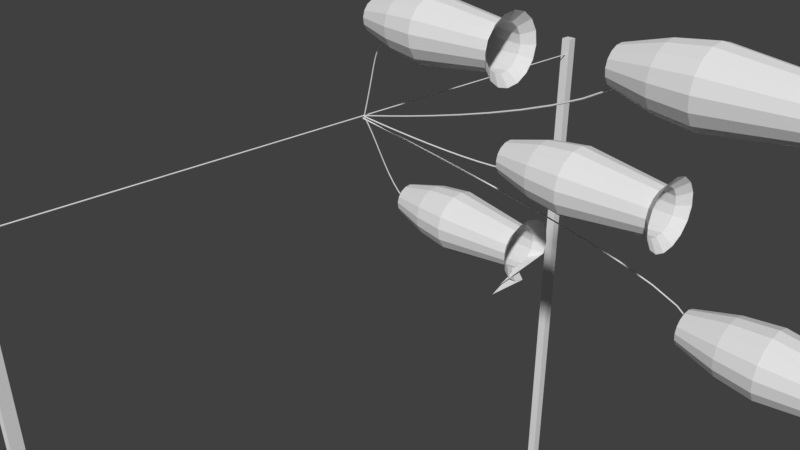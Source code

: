 # Source: aquilone.blend  (saved by Blender 2.78.0; exported with 4.5.12 LTS)
import bpy
from mathutils import Matrix  # noqa: F401  (used for matrix-valued properties, if any)

bpy.ops.wm.read_factory_settings(use_empty=True)
scene = bpy.context.scene
scene.name = 'Scene'

# ---- collections
col_collection_1 = bpy.data.collections.new('Collection 1'); scene.collection.children.link(col_collection_1)

# ---- world
world_world = bpy.data.worlds.new('World'); scene.world = world_world
world_world.color = (0.05088, 0.05088, 0.05088)
world_world.use_sun_shadow = False
world_world.sun_shadow_jitter_overblur = 0.0
world_world.cycles.sampling_method = 'MANUAL'

# ---- cameras
cam_camera = bpy.data.cameras.new('Camera')
cam_camera.clip_end = 100.0
cam_camera.lens = 35.0
cam_camera.sensor_width = 32.0
cam_camera.sensor_height = 18.0
cam_camera.ortho_scale = 7.314
cam_camera.dof.focus_distance = 0.0
cam_camera.dof.aperture_fstop = 128.0

# ---- meshes
me_mesh_006 = bpy.data.meshes.new('Mesh.006')
me_mesh_006.from_pydata([(0.3476, 0.003082, -0.03336), (0.3383, -0.002709, -0.04341), (0.329, -0.00261, -0.03181), (0.3383, 0.003181, -0.02177), (0.3274, 0.08521, -0.05575), (0.3181, 0.07942, -0.06579), (0.3088, 0.07952, -0.0542), (0.3181, 0.08531, -0.04415), (0.273, 0.3141, -0.1179), (0.2637, 0.3084, -0.128), (0.2544, 0.3086, -0.1165), (0.2637, 0.3143, -0.1064), (0.1938, 0.6638, -0.2126), (0.1844, 0.6582, -0.2227), (0.1751, 0.6586, -0.2112), (0.1844, 0.6641, -0.201), (0.09906, 1.108, -0.3322), (0.0897, 1.103, -0.3424), (0.08036, 1.103, -0.3309), (0.08972, 1.109, -0.3207), (-0.001755, 1.621, -0.4695), (-0.01116, 1.616, -0.4798), (-0.02054, 1.617, -0.4683), (-0.01114, 1.622, -0.4581), (-0.09934, 2.176, -0.6171), (-0.1088, 2.172, -0.6274), (-0.1182, 2.173, -0.616), (-0.1088, 2.177, -0.6057), (-0.1843, 2.748, -0.7674), (-0.1938, 2.744, -0.7778), (-0.2033, 2.745, -0.7665), (-0.1938, 2.749, -0.7561), (-0.2474, 3.31, -0.9131), (-0.257, 3.306, -0.9237), (-0.2665, 3.308, -0.9125), (-0.2569, 3.312, -0.902), (-0.2792, 3.836, -1.047), (-0.2888, 3.833, -1.058), (-0.2984, 3.836, -1.047), (-0.2887, 3.839, -1.036), (-0.2704, 4.3, -1.161), (-0.28, 4.298, -1.172), (-0.2895, 4.302, -1.162), (-0.2799, 4.303, -1.15), (-0.212, 4.674, -1.248), (-0.2211, 4.675, -1.26), (-0.2302, 4.681, -1.25), (-0.2211, 4.68, -1.238), (-0.09573, 4.934, -1.301), (-0.1028, 4.939, -1.314), (-0.1101, 4.948, -1.304), (-0.1031, 4.943, -1.292), (0.3473, 0.03055, -0.00393), (0.3378, 0.01923, -0.003475), (0.3293, 0.0292, 0.00393), (0.3388, 0.04052, 0.003475), (0.3066, 0.05905, -0.1228), (0.2976, 0.04729, -0.1206), (0.2887, 0.05763, -0.1146), (0.2976, 0.06939, -0.1168), (0.2571, 0.07495, -0.266), (0.2485, 0.06307, -0.2629), (0.2393, 0.0735, -0.2577), (0.2479, 0.08538, -0.2608), (0.2013, 0.08318, -0.4265), (0.1928, 0.07127, -0.423), (0.1835, 0.08173, -0.4181), (0.192, 0.09363, -0.4217), (0.1417, 0.08867, -0.5973), (0.1332, 0.07676, -0.5937), (0.1239, 0.08722, -0.5888), (0.1323, 0.09913, -0.5924), (0.08067, 0.09634, -0.7711), (0.07215, 0.08444, -0.7678), (0.06292, 0.09489, -0.7627), (0.07144, 0.1068, -0.766), (0.0208, 0.1111, -0.9411), (0.01207, 0.09928, -0.9384), (0.003041, 0.1097, -0.9327), (0.01177, 0.1215, -0.9354), (-0.03546, 0.1379, -1.1), (-0.04457, 0.1263, -1.098), (-0.05326, 0.1365, -1.092), (-0.04415, 0.1481, -1.093), (-0.08565, 0.1816, -1.241), (-0.09536, 0.1705, -1.241), (-0.1035, 0.1802, -1.233), (-0.09379, 0.1913, -1.232), (-0.1273, 0.2472, -1.356), (-0.1379, 0.2376, -1.359), (-0.1452, 0.2459, -1.348), (-0.1346, 0.2555, -1.346), (-0.1579, 0.3394, -1.439), (-0.1694, 0.3329, -1.444), (-0.1759, 0.3385, -1.432), (-0.1643, 0.345, -1.426), (-0.175, 0.4633, -1.483), (-0.1871, 0.4611, -1.49), (-0.1931, 0.4628, -1.475), (-0.1809, 0.465, -1.469), (-0.1761, 0.6239, -1.48), (-0.1884, 0.6256, -1.487), (-0.1942, 0.6237, -1.473), (-0.182, 0.622, -1.466), (0.32, -0.002482, 0.01101), (0.3297, -0.0005654, 0.0001315), (0.3203, 0.002954, -0.01075), (0.3106, 0.001037, 0.0001315), (0.3245, 0.07007, 0.02902), (0.3342, 0.07199, 0.01814), (0.3248, 0.07551, 0.007265), (0.3151, 0.07359, 0.01814), (0.3368, 0.2719, 0.08031), (0.3465, 0.2739, 0.06945), (0.3371, 0.2775, 0.05859), (0.3274, 0.2755, 0.06945), (0.3553, 0.5796, 0.1608), (0.365, 0.5817, 0.15), (0.3556, 0.5854, 0.1391), (0.3459, 0.5833, 0.15), (0.3783, 0.9695, 0.2664), (0.388, 0.9717, 0.2556), (0.3786, 0.9755, 0.2448), (0.3689, 0.9733, 0.2556), (0.4041, 1.418, 0.393), (0.4139, 1.42, 0.3823), (0.4045, 1.424, 0.3715), (0.3947, 1.422, 0.3822), (0.4312, 1.902, 0.5366), (0.4409, 1.904, 0.5259), (0.4316, 1.908, 0.5151), (0.4218, 1.906, 0.5258), (0.4577, 2.397, 0.693), (0.4675, 2.4, 0.6823), (0.4582, 2.404, 0.6717), (0.4484, 2.401, 0.6823), (0.4822, 2.88, 0.8581), (0.492, 2.883, 0.8476), (0.4826, 2.887, 0.837), (0.4728, 2.884, 0.8475), (0.5028, 3.327, 1.028), (0.5127, 3.33, 1.017), (0.5033, 3.335, 1.007), (0.4935, 3.332, 1.017), (0.518, 3.715, 1.198), (0.5279, 3.719, 1.188), (0.5186, 3.724, 1.178), (0.5087, 3.72, 1.188), (0.5261, 4.019, 1.364), (0.536, 4.025, 1.355), (0.5267, 4.031, 1.345), (0.5168, 4.025, 1.355), (0.5254, 4.216, 1.522), (0.5353, 4.224, 1.515), (0.526, 4.233, 1.507), (0.5161, 4.224, 1.514), (0.3383, 0.03068, 0.01118), (0.3479, 0.03009, -7.833e-10), (0.3383, 0.02907, -0.01118), (0.3287, 0.02966, 1.044e-09), (0.3377, 0.06531, 0.008604), (0.3473, 0.06472, -0.002581), (0.3377, 0.0637, -0.01377), (0.3281, 0.06429, -0.002581), (0.3361, 0.1631, 0.001804), (0.3458, 0.1626, -0.009384), (0.3362, 0.1616, -0.02057), (0.3266, 0.1622, -0.009386), (0.334, 0.3151, -0.007811), (0.3436, 0.3146, -0.019), (0.334, 0.3137, -0.0302), (0.3244, 0.3142, -0.01901), (0.3315, 0.5122, -0.01883), (0.3411, 0.5118, -0.03003), (0.3315, 0.511, -0.04123), (0.3219, 0.5114, -0.03004), (0.329, 0.7454, -0.02985), (0.3386, 0.745, -0.04105), (0.329, 0.7444, -0.05226), (0.3194, 0.7448, -0.04106), (0.3268, 1.006, -0.03947), (0.3364, 1.005, -0.05067), (0.3268, 1.005, -0.06189), (0.3172, 1.005, -0.05068), (0.3252, 1.284, -0.04627), (0.3348, 1.284, -0.05747), (0.3252, 1.283, -0.06869), (0.3156, 1.283, -0.05749), (0.3246, 1.571, -0.04885), (0.3342, 1.571, -0.06006), (0.3246, 1.571, -0.07128), (0.315, 1.571, -0.06007), (0.3253, 1.858, -0.0458), (0.3349, 1.858, -0.05701), (0.3253, 1.858, -0.06822), (0.3157, 1.858, -0.05702), (0.3276, 2.135, -0.03573), (0.3372, 2.136, -0.04692), (0.3276, 2.137, -0.05812), (0.318, 2.136, -0.04693), (0.3318, 2.395, -0.01723), (0.3414, 2.396, -0.0284), (0.3319, 2.397, -0.03955), (0.3222, 2.396, -0.02838), (0.3383, 2.627, 0.01108), (0.3479, 2.628, -2.81e-05), (0.3383, 2.63, -0.01108), (0.3287, 2.629, 2.81e-05), (0.3382, 0.0191, 0.003124), (0.3479, 0.02982, 0.0001548), (0.3384, 0.04064, -0.003124), (0.3287, 0.02992, -0.0001548), (0.3371, 0.0834, 0.225), (0.3468, 0.09407, 0.2219), (0.3373, 0.1049, 0.2188), (0.3276, 0.09426, 0.2219), (0.3388, 0.1362, 0.4061), (0.3485, 0.1468, 0.4027), (0.3389, 0.1577, 0.3997), (0.3293, 0.1471, 0.4031), (0.3427, 0.1802, 0.5529), (0.3524, 0.1907, 0.5491), (0.3428, 0.2016, 0.5463), (0.3332, 0.1911, 0.55), (0.3484, 0.218, 0.6718), (0.358, 0.2283, 0.6675), (0.3485, 0.2392, 0.6646), (0.3389, 0.2289, 0.6689), (0.3554, 0.2522, 0.7692), (0.365, 0.2623, 0.7643), (0.3555, 0.2732, 0.7613), (0.3459, 0.2631, 0.7662), (0.3632, 0.2857, 0.8516), (0.3728, 0.2955, 0.846), (0.3632, 0.3062, 0.8426), (0.3537, 0.2964, 0.8482), (0.3714, 0.3209, 0.9254), (0.3809, 0.3304, 0.919), (0.3713, 0.3408, 0.9151), (0.3618, 0.3314, 0.9214), (0.3794, 0.3605, 0.9967), (0.3888, 0.3697, 0.9899), (0.3792, 0.3798, 0.9854), (0.3698, 0.3706, 0.9921), (0.3868, 0.407, 1.072), (0.3962, 0.4161, 1.065), (0.3864, 0.4259, 1.06), (0.3771, 0.4168, 1.067), (0.393, 0.463, 1.157), (0.4024, 0.4722, 1.151), (0.3926, 0.4817, 1.145), (0.3832, 0.4725, 1.152), (0.3976, 0.5313, 1.26), (0.407, 0.5406, 1.253), (0.3972, 0.55, 1.247), (0.3878, 0.5406, 1.254), (0.4001, 0.6144, 1.385), (0.4095, 0.6239, 1.379), (0.3997, 0.6332, 1.373), (0.3903, 0.6237, 1.379), (-3.664, -1.16e-07, 0.01), (-3.664, 0.01, -2.561e-09), (-3.664, -1.188e-07, -0.01), (-3.664, -0.01, 3.492e-09), (-3.576, 7.35e-05, 0.01), (-3.576, -0.009926, -2.328e-09), (-3.576, 7.351e-05, -0.01), (-3.576, 0.01007, 3.26e-09), (-3.199, 0.0001216, 0.01), (-3.199, -0.009878, -2.328e-09), (-3.199, 0.0001216, -0.01), (-3.199, 0.01012, 3.26e-09), (-2.586, 0.0001478, 0.01), (-2.586, -0.009852, -2.328e-09), (-2.586, 0.0001478, -0.01), (-2.586, 0.01015, 3.26e-09), (-1.787, 0.0001557, 0.01), (-1.787, -0.009844, -2.794e-09), (-1.787, 0.0001557, -0.01), (-1.787, 0.01016, 3.725e-09), (-0.8573, 0.000149, 0.01), (-0.8573, -0.009851, -2.794e-09), (-0.8573, 0.000149, -0.01), (-0.8573, 0.01015, 3.725e-09), (0.1523, 0.0001314, 0.01), (0.1523, -0.009869, -2.328e-09), (0.1523, 0.0001314, -0.01), (0.1523, 0.01013, 3.26e-09), (1.189, 0.0001065, 0.01), (1.189, -0.009893, -2.328e-09), (1.189, 0.0001065, -0.01), (1.189, 0.01011, 3.26e-09), (2.2, 7.796e-05, 0.01), (2.2, -0.009922, -2.794e-09), (2.2, 7.796e-05, -0.01), (2.2, 0.01008, 3.725e-09), (3.134, 4.939e-05, 0.01), (3.134, -0.009951, -2.328e-09), (3.134, 4.94e-05, -0.01), (3.134, 0.01005, 3.26e-09), (3.937, 2.448e-05, 0.01), (3.937, -0.009976, -2.328e-09), (3.937, 2.448e-05, -0.01), (3.937, 0.01002, 3.26e-09), (4.557, 6.852e-06, 0.01), (4.557, -0.009993, -2.328e-09), (4.557, 6.855e-06, -0.01), (4.557, 0.01001, 3.26e-09), (4.942, 1.718e-07, 0.01), (4.942, -0.01, -2.328e-09), (4.942, 1.746e-07, -0.01), (4.942, 0.01, 3.26e-09)], [], [(0, 4, 7, 3), (1, 5, 4, 0), (2, 6, 5, 1), (3, 7, 6, 2), (4, 8, 11, 7), (5, 9, 8, 4), (6, 10, 9, 5), (7, 11, 10, 6), (8, 12, 15, 11), (9, 13, 12, 8), (10, 14, 13, 9), (11, 15, 14, 10), (12, 16, 19, 15), (13, 17, 16, 12), (14, 18, 17, 13), (15, 19, 18, 14), (16, 20, 23, 19), (17, 21, 20, 16), (18, 22, 21, 17), (19, 23, 22, 18), (20, 24, 27, 23), (21, 25, 24, 20), (22, 26, 25, 21), (23, 27, 26, 22), (24, 28, 31, 27), (25, 29, 28, 24), (26, 30, 29, 25), (27, 31, 30, 26), (28, 32, 35, 31), (29, 33, 32, 28), (30, 34, 33, 29), (31, 35, 34, 30), (32, 36, 39, 35), (33, 37, 36, 32), (34, 38, 37, 33), (35, 39, 38, 34), (36, 40, 43, 39), (37, 41, 40, 36), (38, 42, 41, 37), (39, 43, 42, 38), (40, 44, 47, 43), (41, 45, 44, 40), (42, 46, 45, 41), (43, 47, 46, 42), (44, 48, 51, 47), (45, 49, 48, 44), (46, 50, 49, 45), (47, 51, 50, 46), (52, 56, 59, 55), (53, 57, 56, 52), (54, 58, 57, 53), (55, 59, 58, 54), (56, 60, 63, 59), (57, 61, 60, 56), (58, 62, 61, 57), (59, 63, 62, 58), (60, 64, 67, 63), (61, 65, 64, 60), (62, 66, 65, 61), (63, 67, 66, 62), (64, 68, 71, 67), (65, 69, 68, 64), (66, 70, 69, 65), (67, 71, 70, 66), (68, 72, 75, 71), (69, 73, 72, 68), (70, 74, 73, 69), (71, 75, 74, 70), (72, 76, 79, 75), (73, 77, 76, 72), (74, 78, 77, 73), (75, 79, 78, 74), (76, 80, 83, 79), (77, 81, 80, 76), (78, 82, 81, 77), (79, 83, 82, 78), (80, 84, 87, 83), (81, 85, 84, 80), (82, 86, 85, 81), (83, 87, 86, 82), (84, 88, 91, 87), (85, 89, 88, 84), (86, 90, 89, 85), (87, 91, 90, 86), (88, 92, 95, 91), (89, 93, 92, 88), (90, 94, 93, 89), (91, 95, 94, 90), (92, 96, 99, 95), (93, 97, 96, 92), (94, 98, 97, 93), (95, 99, 98, 94), (96, 100, 103, 99), (97, 101, 100, 96), (98, 102, 101, 97), (99, 103, 102, 98), (104, 108, 111, 107), (105, 109, 108, 104), (106, 110, 109, 105), (107, 111, 110, 106), (108, 112, 115, 111), (109, 113, 112, 108), (110, 114, 113, 109), (111, 115, 114, 110), (112, 116, 119, 115), (113, 117, 116, 112), (114, 118, 117, 113), (115, 119, 118, 114), (116, 120, 123, 119), (117, 121, 120, 116), (118, 122, 121, 117), (119, 123, 122, 118), (120, 124, 127, 123), (121, 125, 124, 120), (122, 126, 125, 121), (123, 127, 126, 122), (124, 128, 131, 127), (125, 129, 128, 124), (126, 130, 129, 125), (127, 131, 130, 126), (128, 132, 135, 131), (129, 133, 132, 128), (130, 134, 133, 129), (131, 135, 134, 130), (132, 136, 139, 135), (133, 137, 136, 132), (134, 138, 137, 133), (135, 139, 138, 134), (136, 140, 143, 139), (137, 141, 140, 136), (138, 142, 141, 137), (139, 143, 142, 138), (140, 144, 147, 143), (141, 145, 144, 140), (142, 146, 145, 141), (143, 147, 146, 142), (144, 148, 151, 147), (145, 149, 148, 144), (146, 150, 149, 145), (147, 151, 150, 146), (148, 152, 155, 151), (149, 153, 152, 148), (150, 154, 153, 149), (151, 155, 154, 150), (156, 160, 163, 159), (157, 161, 160, 156), (158, 162, 161, 157), (159, 163, 162, 158), (160, 164, 167, 163), (161, 165, 164, 160), (162, 166, 165, 161), (163, 167, 166, 162), (164, 168, 171, 167), (165, 169, 168, 164), (166, 170, 169, 165), (167, 171, 170, 166), (168, 172, 175, 171), (169, 173, 172, 168), (170, 174, 173, 169), (171, 175, 174, 170), (172, 176, 179, 175), (173, 177, 176, 172), (174, 178, 177, 173), (175, 179, 178, 174), (176, 180, 183, 179), (177, 181, 180, 176), (178, 182, 181, 177), (179, 183, 182, 178), (180, 184, 187, 183), (181, 185, 184, 180), (182, 186, 185, 181), (183, 187, 186, 182), (184, 188, 191, 187), (185, 189, 188, 184), (186, 190, 189, 185), (187, 191, 190, 186), (188, 192, 195, 191), (189, 193, 192, 188), (190, 194, 193, 189), (191, 195, 194, 190), (192, 196, 199, 195), (193, 197, 196, 192), (194, 198, 197, 193), (195, 199, 198, 194), (196, 200, 203, 199), (197, 201, 200, 196), (198, 202, 201, 197), (199, 203, 202, 198), (200, 204, 207, 203), (201, 205, 204, 200), (202, 206, 205, 201), (203, 207, 206, 202), (208, 212, 215, 211), (209, 213, 212, 208), (210, 214, 213, 209), (211, 215, 214, 210), (212, 216, 219, 215), (213, 217, 216, 212), (214, 218, 217, 213), (215, 219, 218, 214), (216, 220, 223, 219), (217, 221, 220, 216), (218, 222, 221, 217), (219, 223, 222, 218), (220, 224, 227, 223), (221, 225, 224, 220), (222, 226, 225, 221), (223, 227, 226, 222), (224, 228, 231, 227), (225, 229, 228, 224), (226, 230, 229, 225), (227, 231, 230, 226), (228, 232, 235, 231), (229, 233, 232, 228), (230, 234, 233, 229), (231, 235, 234, 230), (232, 236, 239, 235), (233, 237, 236, 232), (234, 238, 237, 233), (235, 239, 238, 234), (236, 240, 243, 239), (237, 241, 240, 236), (238, 242, 241, 237), (239, 243, 242, 238), (240, 244, 247, 243), (241, 245, 244, 240), (242, 246, 245, 241), (243, 247, 246, 242), (244, 248, 251, 247), (245, 249, 248, 244), (246, 250, 249, 245), (247, 251, 250, 246), (248, 252, 255, 251), (249, 253, 252, 248), (250, 254, 253, 249), (251, 255, 254, 250), (252, 256, 259, 255), (253, 257, 256, 252), (254, 258, 257, 253), (255, 259, 258, 254), (260, 264, 267, 263), (261, 265, 264, 260), (262, 266, 265, 261), (263, 267, 266, 262), (264, 268, 271, 267), (265, 269, 268, 264), (266, 270, 269, 265), (267, 271, 270, 266), (268, 272, 275, 271), (269, 273, 272, 268), (270, 274, 273, 269), (271, 275, 274, 270), (272, 276, 279, 275), (273, 277, 276, 272), (274, 278, 277, 273), (275, 279, 278, 274), (276, 280, 283, 279), (277, 281, 280, 276), (278, 282, 281, 277), (279, 283, 282, 278), (280, 284, 287, 283), (281, 285, 284, 280), (282, 286, 285, 281), (283, 287, 286, 282), (284, 288, 291, 287), (285, 289, 288, 284), (286, 290, 289, 285), (287, 291, 290, 286), (288, 292, 295, 291), (289, 293, 292, 288), (290, 294, 293, 289), (291, 295, 294, 290), (292, 296, 299, 295), (293, 297, 296, 292), (294, 298, 297, 293), (295, 299, 298, 294), (296, 300, 303, 299), (297, 301, 300, 296), (298, 302, 301, 297), (299, 303, 302, 298), (300, 304, 307, 303), (301, 305, 304, 300), (302, 306, 305, 301), (303, 307, 306, 302), (304, 308, 311, 307), (305, 309, 308, 304), (306, 310, 309, 305), (307, 311, 310, 306)])
me_mesh_006.polygons.foreach_set('use_smooth', [True] * 288)
_uv = me_mesh_006.uv_layers.new(name='UVMap')
_uv.uv.foreach_set('vector', [0.2824, 0.8967, 0.2824, 0.8967, 0.2824, 0.8967, 0.2824, 0.8967, 0.2824, 0.8967, 0.2824, 0.8967, 0.2824, 0.8967, 0.2824, 0.8967, 0.2824, 0.8967, 0.2824, 0.8967, 0.2824, 0.8967, 0.2824, 0.8967, 0.2824, 0.8967, 0.2824, 0.8967, 0.2824, 0.8967, 0.2824, 0.8967, 0.2824, 0.8967, 0.2824, 0.8967, 0.2824, 0.8967, 0.2824, 0.8967, 0.2824, 0.8967, 0.2824, 0.8967, 0.2824, 0.8967, 0.2824, 0.8967, 0.2824, 0.8967, 0.2824, 0.8967, 0.2824, 0.8967, 0.2824, 0.8967, 0.2824, 0.8967, 0.2824, 0.8967, 0.2824, 0.8967, 0.2824, 0.8967, 0.2824, 0.8967, 0.2824, 0.8967, 0.2824, 0.8967, 0.2824, 0.8967, 0.2824, 0.8967, 0.2824, 0.8967, 0.2824, 0.8967, 0.2824, 0.8967, 0.2824, 0.8967, 0.2824, 0.8967, 0.2824, 0.8967, 0.2824, 0.8967, 0.2824, 0.8967, 0.2824, 0.8967, 0.2824, 0.8967, 0.2824, 0.8967, 0.2824, 0.8967, 0.2824, 0.8967, 0.2824, 0.8967, 0.2824, 0.8967, 0.2824, 0.8967, 0.2824, 0.8967, 0.2824, 0.8967, 0.2824, 0.8967, 0.2824, 0.8967, 0.2824, 0.8967, 0.2824, 0.8967, 0.2824, 0.8967, 0.2824, 0.8967, 0.2824, 0.8967, 0.2824, 0.8967, 0.2824, 0.8967, 0.2824, 0.8967, 0.2824, 0.8967, 0.2824, 0.8967, 0.2824, 0.8967, 0.2824, 0.8967, 0.2824, 0.8967, 0.2824, 0.8967, 0.2824, 0.8967, 0.2824, 0.8967, 0.2824, 0.8967, 0.2824, 0.8967, 0.2824, 0.8967, 0.2824, 0.8967, 0.2824, 0.8967, 0.2824, 0.8967, 0.2824, 0.8967, 0.2824, 0.8967, 0.2824, 0.8967, 0.2824, 0.8967, 0.2824, 0.8967, 0.2824, 0.8967, 0.2824, 0.8967, 0.2824, 0.8967, 0.2824, 0.8967, 0.2824, 0.8967, 0.2824, 0.8967, 0.2824, 0.8967, 0.2824, 0.8967, 0.2824, 0.8967, 0.2824, 0.8967, 0.2824, 0.8967, 0.2824, 0.8967, 0.2824, 0.8967, 0.2824, 0.8967, 0.2824, 0.8967, 0.2824, 0.8967, 0.2824, 0.8967, 0.2824, 0.8967, 0.2824, 0.8967, 0.2824, 0.8967, 0.2824, 0.8967, 0.2824, 0.8967, 0.2824, 0.8967, 0.2824, 0.8967, 0.2824, 0.8967, 0.2824, 0.8967, 0.2824, 0.8967, 0.2824, 0.8967, 0.2824, 0.8967, 0.2824, 0.8967, 0.2824, 0.8967, 0.2824, 0.8967, 0.2824, 0.8967, 0.2824, 0.8967, 0.2824, 0.8967, 0.2824, 0.8967, 0.2824, 0.8967, 0.2824, 0.8967, 0.2824, 0.8967, 0.2824, 0.8967, 0.2824, 0.8967, 0.2824, 0.8967, 0.2824, 0.8967, 0.2824, 0.8967, 0.2824, 0.8967, 0.2824, 0.8967, 0.2824, 0.8967, 0.2824, 0.8967, 0.2824, 0.8967, 0.2824, 0.8967, 0.2824, 0.8967, 0.2824, 0.8967, 0.2824, 0.8967, 0.2824, 0.8967, 0.2824, 0.8967, 0.2824, 0.8967, 0.2824, 0.8967, 0.2824, 0.8967, 0.2824, 0.8967, 0.2824, 0.8967, 0.2824, 0.8967, 0.2824, 0.8967, 0.2824, 0.8967, 0.2824, 0.8967, 0.2824, 0.8967, 0.2824, 0.8967, 0.2824, 0.8967, 0.2824, 0.8967, 0.2824, 0.8967, 0.2824, 0.8967, 0.2824, 0.8967, 0.2824, 0.8967, 0.2824, 0.8967, 0.2824, 0.8967, 0.2824, 0.8967, 0.2824, 0.8967, 0.2824, 0.8967, 0.2824, 0.8967, 0.2824, 0.8967, 0.2824, 0.8967, 0.2824, 0.8967, 0.2824, 0.8967, 0.2824, 0.8967, 0.2824, 0.8967, 0.2824, 0.8967, 0.2824, 0.8967, 0.2824, 0.8967, 0.2824, 0.8967, 0.2824, 0.8967, 0.2824, 0.8967, 0.2824, 0.8967, 0.2824, 0.8967, 0.2824, 0.8967, 0.2824, 0.8967, 0.2824, 0.8967, 0.2824, 0.8967, 0.2824, 0.8967, 0.2824, 0.8967, 0.2824, 0.8967, 0.2824, 0.8967, 0.2824, 0.8967, 0.2824, 0.8967, 0.2824, 0.8967, 0.2824, 0.8967, 0.2824, 0.8967, 0.2824, 0.8967, 0.2824, 0.8967, 0.2824, 0.8967, 0.2824, 0.897, 0.2824, 0.897, 0.2824, 0.897, 0.2824, 0.897, 0.2824, 0.897, 0.2824, 0.897, 0.2824, 0.897, 0.2824, 0.897, 0.2824, 0.897, 0.2824, 0.897, 0.2824, 0.897, 0.2824, 0.897, 0.2824, 0.897, 0.2824, 0.897, 0.2824, 0.897, 0.2824, 0.897, 0.2824, 0.897, 0.2824, 0.897, 0.2824, 0.897, 0.2824, 0.897, 0.2824, 0.897, 0.2824, 0.897, 0.2824, 0.897, 0.2824, 0.897, 0.2824, 0.897, 0.2824, 0.897, 0.2824, 0.897, 0.2824, 0.897, 0.2824, 0.897, 0.2824, 0.897, 0.2824, 0.897, 0.2824, 0.897, 0.2824, 0.897, 0.2824, 0.8969, 0.2824, 0.8969, 0.2824, 0.897, 0.2824, 0.897, 0.2824, 0.8969, 0.2824, 0.8969, 0.2824, 0.897, 0.2824, 0.897, 0.2824, 0.8969, 0.2824, 0.8969, 0.2824, 0.897, 0.2824, 0.897, 0.2824, 0.8969, 0.2824, 0.8969, 0.2824, 0.897, 0.2824, 0.8969, 0.2824, 0.8969, 0.2824, 0.8969, 0.2824, 0.8969, 0.2824, 0.8969, 0.2824, 0.8969, 0.2824, 0.8969, 0.2824, 0.8969, 0.2824, 0.8969, 0.2824, 0.8969, 0.2824, 0.8969, 0.2824, 0.8969, 0.2824, 0.8969, 0.2824, 0.8969, 0.2824, 0.8969, 0.2824, 0.8969, 0.2824, 0.8969, 0.2824, 0.8969, 0.2824, 0.8969, 0.2824, 0.8969, 0.2824, 0.8969, 0.2824, 0.8969, 0.2824, 0.8969, 0.2824, 0.8969, 0.2824, 0.8969, 0.2824, 0.8969, 0.2824, 0.8969, 0.2824, 0.8969, 0.2824, 0.8969, 0.2824, 0.8969, 0.2824, 0.8969, 0.2824, 0.8969, 0.2824, 0.8969, 0.2824, 0.8968, 0.2824, 0.8968, 0.2824, 0.8969, 0.2824, 0.8969, 0.2824, 0.8968, 0.2824, 0.8968, 0.2824, 0.8969, 0.2824, 0.8969, 0.2824, 0.8968, 0.2824, 0.8968, 0.2824, 0.8969, 0.2824, 0.8969, 0.2824, 0.8968, 0.2824, 0.8968, 0.2824, 0.8969, 0.2824, 0.8968, 0.2824, 0.8968, 0.2824, 0.8968, 0.2824, 0.8968, 0.2824, 0.8968, 0.2824, 0.8968, 0.2824, 0.8968, 0.2824, 0.8968, 0.2824, 0.8968, 0.2824, 0.8968, 0.2824, 0.8968, 0.2824, 0.8968, 0.2824, 0.8968, 0.2824, 0.8968, 0.2824, 0.8968, 0.2824, 0.8968, 0.2824, 0.8968, 0.2824, 0.8968, 0.2824, 0.8968, 0.2824, 0.8968, 0.2824, 0.8968, 0.2824, 0.8968, 0.2824, 0.8968, 0.2824, 0.8968, 0.2824, 0.8968, 0.2824, 0.8968, 0.2824, 0.8968, 0.2824, 0.8968, 0.2824, 0.8968, 0.2824, 0.8968, 0.2824, 0.8968, 0.2824, 0.8968, 0.2824, 0.8968, 0.2824, 0.8968, 0.2824, 0.8968, 0.2824, 0.8968, 0.2824, 0.8968, 0.2824, 0.8968, 0.2824, 0.8968, 0.2824, 0.8968, 0.2824, 0.8968, 0.2824, 0.8968, 0.2824, 0.8968, 0.2824, 0.8968, 0.2824, 0.8968, 0.2824, 0.8968, 0.2824, 0.8968, 0.2824, 0.8968, 0.2824, 0.8968, 0.2824, 0.8967, 0.2824, 0.8967, 0.2824, 0.8968, 0.2824, 0.8968, 0.2824, 0.8967, 0.2824, 0.8967, 0.2824, 0.8968, 0.2824, 0.8968, 0.2824, 0.8967, 0.2824, 0.8967, 0.2824, 0.8968, 0.2824, 0.8968, 0.2824, 0.8967, 0.2824, 0.8967, 0.2824, 0.8968, 0.2824, 0.8967, 0.2824, 0.8967, 0.2824, 0.8967, 0.2824, 0.8967, 0.2824, 0.8967, 0.2824, 0.8967, 0.2824, 0.8967, 0.2824, 0.8967, 0.2824, 0.8967, 0.2824, 0.8967, 0.2824, 0.8967, 0.2824, 0.8967, 0.2824, 0.8967, 0.2824, 0.8967, 0.2824, 0.8967, 0.2824, 0.8967, 0.2824, 0.8967, 0.2824, 0.8967, 0.2824, 0.8967, 0.2824, 0.8967, 0.2824, 0.8967, 0.2824, 0.8967, 0.2824, 0.8967, 0.2824, 0.8967, 0.2824, 0.8967, 0.2824, 0.8967, 0.2824, 0.8967, 0.2824, 0.8967, 0.2824, 0.8967, 0.2824, 0.8967, 0.2824, 0.8967, 0.2824, 0.8967, 0.2824, 0.8966, 0.2824, 0.8966, 0.2824, 0.8966, 0.2824, 0.8966, 0.2824, 0.8966, 0.2824, 0.8966, 0.2824, 0.8966, 0.2824, 0.8966, 0.2824, 0.8966, 0.2824, 0.8966, 0.2824, 0.8966, 0.2824, 0.8966, 0.2824, 0.8966, 0.2824, 0.8966, 0.2824, 0.8966, 0.2824, 0.8966, 0.2824, 0.8966, 0.2824, 0.8966, 0.2824, 0.8966, 0.2824, 0.8966, 0.2824, 0.8966, 0.2824, 0.8966, 0.2824, 0.8966, 0.2824, 0.8966, 0.2824, 0.8966, 0.2824, 0.8966, 0.2824, 0.8966, 0.2824, 0.8966, 0.2824, 0.8966, 0.2824, 0.8966, 0.2824, 0.8966, 0.2824, 0.8966, 0.2824, 0.8966, 0.2824, 0.8966, 0.2824, 0.8966, 0.2824, 0.8966, 0.2824, 0.8966, 0.2824, 0.8966, 0.2824, 0.8966, 0.2824, 0.8966, 0.2824, 0.8966, 0.2824, 0.8966, 0.2824, 0.8966, 0.2824, 0.8966, 0.2824, 0.8966, 0.2824, 0.8966, 0.2824, 0.8966, 0.2824, 0.8966, 0.2824, 0.8966, 0.2825, 0.8966, 0.2825, 0.8966, 0.2824, 0.8966, 0.2824, 0.8966, 0.2825, 0.8966, 0.2825, 0.8966, 0.2824, 0.8966, 0.2824, 0.8966, 0.2825, 0.8966, 0.2825, 0.8966, 0.2824, 0.8966, 0.2824, 0.8966, 0.2825, 0.8966, 0.2825, 0.8966, 0.2824, 0.8966, 0.2825, 0.8966, 0.2826, 0.8966, 0.2826, 0.8966, 0.2825, 0.8966, 0.2825, 0.8966, 0.2826, 0.8966, 0.2826, 0.8966, 0.2825, 0.8966, 0.2825, 0.8966, 0.2826, 0.8966, 0.2826, 0.8966, 0.2825, 0.8966, 0.2825, 0.8966, 0.2826, 0.8966, 0.2826, 0.8966, 0.2825, 0.8966, 0.2826, 0.8966, 0.2828, 0.8967, 0.2828, 0.8967, 0.2826, 0.8966, 0.2826, 0.8966, 0.2828, 0.8967, 0.2828, 0.8967, 0.2826, 0.8966, 0.2826, 0.8966, 0.2828, 0.8967, 0.2828, 0.8967, 0.2826, 0.8966, 0.2826, 0.8966, 0.2828, 0.8967, 0.2828, 0.8967, 0.2826, 0.8966, 0.2828, 0.8967, 0.2829, 0.8967, 0.2829, 0.8967, 0.2828, 0.8967, 0.2828, 0.8967, 0.2829, 0.8967, 0.2829, 0.8967, 0.2828, 0.8967, 0.2828, 0.8967, 0.2829, 0.8967, 0.2829, 0.8967, 0.2828, 0.8967, 0.2828, 0.8967, 0.2829, 0.8967, 0.2829, 0.8967, 0.2828, 0.8967, 0.2829, 0.8967, 0.283, 0.8967, 0.283, 0.8967, 0.2829, 0.8967, 0.2829, 0.8967, 0.283, 0.8967, 0.283, 0.8967, 0.2829, 0.8967, 0.2829, 0.8967, 0.283, 0.8967, 0.283, 0.8967, 0.2829, 0.8967, 0.2829, 0.8967, 0.283, 0.8967, 0.283, 0.8967, 0.2829, 0.8967, 0.283, 0.8967, 0.2832, 0.8967, 0.2832, 0.8967, 0.283, 0.8967, 0.283, 0.8967, 0.2832, 0.8967, 0.2832, 0.8967, 0.283, 0.8967, 0.283, 0.8967, 0.2832, 0.8967, 0.2832, 0.8967, 0.283, 0.8967, 0.283, 0.8967, 0.2832, 0.8967, 0.2832, 0.8967, 0.283, 0.8967, 0.2832, 0.8967, 0.2832, 0.8967, 0.2832, 0.8967, 0.2832, 0.8967, 0.2832, 0.8967, 0.2832, 0.8967, 0.2832, 0.8967, 0.2832, 0.8967, 0.2832, 0.8967, 0.2832, 0.8967, 0.2832, 0.8967, 0.2832, 0.8967, 0.2832, 0.8967, 0.2832, 0.8967, 0.2832, 0.8967, 0.2832, 0.8967, 0.2832, 0.8967, 0.2833, 0.8967, 0.2833, 0.8967, 0.2832, 0.8967, 0.2832, 0.8967, 0.2833, 0.8967, 0.2833, 0.8967, 0.2832, 0.8967, 0.2832, 0.8967, 0.2833, 0.8967, 0.2833, 0.8967, 0.2832, 0.8967, 0.2832, 0.8967, 0.2833, 0.8967, 0.2833, 0.8967, 0.2832, 0.8967, 0.2833, 0.8967, 0.2833, 0.8967, 0.2833, 0.8967, 0.2833, 0.8967, 0.2833, 0.8967, 0.2833, 0.8967, 0.2833, 0.8967, 0.2833, 0.8967, 0.2833, 0.8967, 0.2833, 0.8967, 0.2833, 0.8967, 0.2833, 0.8967, 0.2833, 0.8967, 0.2833, 0.8967, 0.2833, 0.8967, 0.2833, 0.8967, 0.2824, 0.8967, 0.2824, 0.8967, 0.2824, 0.8967, 0.2824, 0.8967, 0.2824, 0.8967, 0.2824, 0.8967, 0.2824, 0.8967, 0.2824, 0.8967, 0.2824, 0.8967, 0.2824, 0.8967, 0.2824, 0.8967, 0.2824, 0.8967, 0.2824, 0.8967, 0.2824, 0.8967, 0.2824, 0.8967, 0.2824, 0.8967, 0.2824, 0.8967, 0.2824, 0.8967, 0.2824, 0.8967, 0.2824, 0.8967, 0.2824, 0.8967, 0.2824, 0.8967, 0.2824, 0.8967, 0.2824, 0.8967, 0.2824, 0.8967, 0.2824, 0.8967, 0.2824, 0.8967, 0.2824, 0.8967, 0.2824, 0.8967, 0.2824, 0.8967, 0.2824, 0.8967, 0.2824, 0.8967, 0.2824, 0.8967, 0.2824, 0.8967, 0.2824, 0.8967, 0.2824, 0.8967, 0.2824, 0.8967, 0.2824, 0.8967, 0.2824, 0.8967, 0.2824, 0.8967, 0.2824, 0.8967, 0.2824, 0.8967, 0.2824, 0.8967, 0.2824, 0.8967, 0.2824, 0.8967, 0.2824, 0.8967, 0.2824, 0.8967, 0.2824, 0.8967, 0.2824, 0.8967, 0.2824, 0.8967, 0.2824, 0.8967, 0.2824, 0.8967, 0.2824, 0.8967, 0.2824, 0.8967, 0.2824, 0.8967, 0.2824, 0.8967, 0.2824, 0.8967, 0.2824, 0.8967, 0.2824, 0.8967, 0.2824, 0.8967, 0.2824, 0.8967, 0.2824, 0.8967, 0.2824, 0.8967, 0.2824, 0.8967, 0.2824, 0.8967, 0.2824, 0.8967, 0.2824, 0.8967, 0.2824, 0.8967, 0.2824, 0.8967, 0.2824, 0.8967, 0.2824, 0.8967, 0.2824, 0.8967, 0.2824, 0.8967, 0.2824, 0.8967, 0.2824, 0.8967, 0.2824, 0.8967, 0.2824, 0.8967, 0.2824, 0.8967, 0.2824, 0.8967, 0.2824, 0.8967, 0.2824, 0.8967, 0.2824, 0.8967, 0.2824, 0.8967, 0.2824, 0.8967, 0.2824, 0.8967, 0.2824, 0.8967, 0.2824, 0.8967, 0.2824, 0.8967, 0.2824, 0.8967, 0.2824, 0.8967, 0.2824, 0.8967, 0.2824, 0.8967, 0.2824, 0.8967, 0.2824, 0.8967, 0.2824, 0.8967, 0.2824, 0.8967, 0.2824, 0.8967, 0.2824, 0.8967, 0.2824, 0.8967, 0.2824, 0.8967, 0.2824, 0.8967, 0.2824, 0.8967, 0.2824, 0.8967, 0.2824, 0.8967, 0.2824, 0.8967, 0.2824, 0.8967, 0.2824, 0.8967, 0.2824, 0.8967, 0.2824, 0.8967, 0.2824, 0.8967, 0.2824, 0.8967, 0.2824, 0.8967, 0.2824, 0.8967, 0.2824, 0.8967, 0.2824, 0.8967, 0.2824, 0.8967, 0.2824, 0.8967, 0.2824, 0.8967, 0.2824, 0.8967, 0.2824, 0.8967, 0.2824, 0.8967, 0.2824, 0.8967, 0.2824, 0.8967, 0.2824, 0.8967, 0.2824, 0.8967, 0.2824, 0.8967, 0.2824, 0.8967, 0.2824, 0.8967, 0.2824, 0.8967, 0.2824, 0.8967, 0.2824, 0.8967, 0.2824, 0.8967, 0.2824, 0.8967, 0.2824, 0.8967, 0.2824, 0.8967, 0.2824, 0.8967, 0.2824, 0.8967, 0.2824, 0.8967, 0.2824, 0.8967, 0.2824, 0.8967, 0.2824, 0.8967, 0.2824, 0.8967, 0.2824, 0.8967, 0.2824, 0.8967, 0.2824, 0.8967, 0.2824, 0.8967, 0.2824, 0.8967, 0.2824, 0.8967, 0.2824, 0.8967, 0.2824, 0.8967, 0.2824, 0.8967, 0.2824, 0.8967, 0.2824, 0.8967, 0.2824, 0.8967, 0.2824, 0.8967, 0.2824, 0.8967, 0.2824, 0.8967, 0.2824, 0.8967, 0.2824, 0.8967, 0.2824, 0.8967, 0.2824, 0.8967, 0.2824, 0.8967, 0.2824, 0.8967, 0.2824, 0.8967, 0.2824, 0.8967, 0.2824, 0.8967, 0.2824, 0.8967, 0.2824, 0.8967, 0.2824, 0.8967, 0.2824, 0.8967, 0.2824, 0.8967, 0.2824, 0.8967, 0.2824, 0.8967, 0.2824, 0.8967, 0.2824, 0.8967, 0.2824, 0.8967, 0.2824, 0.8967, 0.2824, 0.8967, 0.2824, 0.8967, 0.2824, 0.8967, 0.2824, 0.8967, 0.2824, 0.8967, 0.2824, 0.8967, 0.2824, 0.8967, 0.2824, 0.8967, 0.2824, 0.8967, 0.2824, 0.8967, 0.2824, 0.8967, 0.2824, 0.8967, 0.2824, 0.8967, 0.2824, 0.8967, 0.2824, 0.8967, 0.2824, 0.8967, 0.2824, 0.8968, 0.2824, 0.8968, 0.2824, 0.8967, 0.2824, 0.8967, 0.2824, 0.8968, 0.2824, 0.8968, 0.2824, 0.8967, 0.2824, 0.8967, 0.2824, 0.8968, 0.2824, 0.8968, 0.2824, 0.8967, 0.2824, 0.8967, 0.2824, 0.8968, 0.2824, 0.8968, 0.2824, 0.8967, 0.2824, 0.8968, 0.2824, 0.8969, 0.2824, 0.8969, 0.2824, 0.8968, 0.2824, 0.8968, 0.2824, 0.8969, 0.2824, 0.8969, 0.2824, 0.8968, 0.2824, 0.8968, 0.2824, 0.8969, 0.2824, 0.8969, 0.2824, 0.8968, 0.2824, 0.8968, 0.2824, 0.8969, 0.2824, 0.8969, 0.2824, 0.8968, 0.2824, 0.8969, 0.2824, 0.8969, 0.2824, 0.8969, 0.2824, 0.8969, 0.2824, 0.8969, 0.2824, 0.8969, 0.2824, 0.8969, 0.2824, 0.8969, 0.2824, 0.8969, 0.2824, 0.8969, 0.2824, 0.8969, 0.2824, 0.8969, 0.2824, 0.8969, 0.2824, 0.8969, 0.2824, 0.8969, 0.2824, 0.8969, 0.2824, 0.8969, 0.2824, 0.8969, 0.2824, 0.8969, 0.2824, 0.8969, 0.2824, 0.8969, 0.2824, 0.8969, 0.2824, 0.8969, 0.2824, 0.8969, 0.2824, 0.8969, 0.2824, 0.8969, 0.2824, 0.8969, 0.2824, 0.8969, 0.2824, 0.8969, 0.2824, 0.8969, 0.2824, 0.8969, 0.2824, 0.8969, 0.2824, 0.8969, 0.2824, 0.8969, 0.2824, 0.8969, 0.2824, 0.8969, 0.2824, 0.8969, 0.2824, 0.8969, 0.2824, 0.8969, 0.2824, 0.8969, 0.2824, 0.8969, 0.2824, 0.8969, 0.2824, 0.8969, 0.2824, 0.8969, 0.2824, 0.8969, 0.2824, 0.8969, 0.2824, 0.8969, 0.2824, 0.8969, 0.2824, 0.8969, 0.2824, 0.8969, 0.2824, 0.8969, 0.2824, 0.8969, 0.2824, 0.8969, 0.2824, 0.8969, 0.2824, 0.8969, 0.2824, 0.8969, 0.2824, 0.8969, 0.2824, 0.8969, 0.2824, 0.8969, 0.2824, 0.8969, 0.2824, 0.8969, 0.2824, 0.8969, 0.2824, 0.8969, 0.2824, 0.8969, 0.2824, 0.8969, 0.2824, 0.8969, 0.2824, 0.8969, 0.2824, 0.8969, 0.2824, 0.8969, 0.2824, 0.8969, 0.2824, 0.8969, 0.2824, 0.8969, 0.2824, 0.8969, 0.2824, 0.8969, 0.2824, 0.8969, 0.2824, 0.8969, 0.2824, 0.8969, 0.2824, 0.8969, 0.2824, 0.8969, 0.2824, 0.8969, 0.2824, 0.8969, 0.2824, 0.897, 0.2824, 0.897, 0.2824, 0.8969, 0.2824, 0.8969, 0.2824, 0.897, 0.2824, 0.897, 0.2824, 0.8969, 0.2824, 0.8969, 0.2824, 0.897, 0.2824, 0.897, 0.2824, 0.8969, 0.2824, 0.8969, 0.2824, 0.897, 0.2824, 0.897, 0.2824, 0.8969, 0.2824, 0.897, 0.2824, 0.897, 0.2824, 0.897, 0.2824, 0.897, 0.2824, 0.897, 0.2824, 0.897, 0.2824, 0.897, 0.2824, 0.897, 0.2824, 0.897, 0.2824, 0.897, 0.2824, 0.897, 0.2824, 0.897, 0.2824, 0.897, 0.2824, 0.897, 0.2824, 0.897, 0.2824, 0.897, 0.2824, 0.897, 0.2824, 0.897, 0.2824, 0.897, 0.2824, 0.897, 0.2824, 0.897, 0.2824, 0.897, 0.2824, 0.897, 0.2824, 0.897, 0.2824, 0.897, 0.2824, 0.897, 0.2824, 0.897, 0.2824, 0.897, 0.2824, 0.897, 0.2824, 0.897, 0.2824, 0.897, 0.2824, 0.897, 0.2824, 0.897, 0.2824, 0.897, 0.2824, 0.897, 0.2824, 0.897, 0.2824, 0.897, 0.2824, 0.897, 0.2824, 0.897, 0.2824, 0.897, 0.2824, 0.897, 0.2824, 0.897, 0.2824, 0.897, 0.2824, 0.897, 0.2824, 0.897, 0.2824, 0.897, 0.2824, 0.897, 0.2824, 0.897, 0.2824, 0.897, 0.2824, 0.897, 0.2824, 0.897, 0.2824, 0.897, 0.2824, 0.897, 0.2824, 0.897, 0.2824, 0.897, 0.2824, 0.897, 0.2824, 0.897, 0.2824, 0.897, 0.2824, 0.897, 0.2824, 0.897, 0.2824, 0.897, 0.2824, 0.897, 0.2824, 0.897, 0.2824, 0.897, 0.2824, 0.8967, 0.2824, 0.8967, 0.2824, 0.8967, 0.2824, 0.8967, 0.2824, 0.8967, 0.2824, 0.8967, 0.2824, 0.8967, 0.2824, 0.8967, 0.2824, 0.8967, 0.2824, 0.8967, 0.2824, 0.8967, 0.2824, 0.8967, 0.2824, 0.8967, 0.2824, 0.8967, 0.2824, 0.8967, 0.2824, 0.8967, 0.2824, 0.8967, 0.2824, 0.8967, 0.2824, 0.8967, 0.2824, 0.8967, 0.2824, 0.8967, 0.2824, 0.8967, 0.2824, 0.8967, 0.2824, 0.8967, 0.2824, 0.8967, 0.2824, 0.8967, 0.2824, 0.8967, 0.2824, 0.8967, 0.2824, 0.8967, 0.2824, 0.8967, 0.2824, 0.8967, 0.2824, 0.8967, 0.2824, 0.8967, 0.2824, 0.8967, 0.2824, 0.8967, 0.2824, 0.8967, 0.2824, 0.8967, 0.2824, 0.8967, 0.2824, 0.8967, 0.2824, 0.8967, 0.2824, 0.8967, 0.2824, 0.8967, 0.2824, 0.8967, 0.2824, 0.8967, 0.2824, 0.8967, 0.2824, 0.8967, 0.2824, 0.8967, 0.2824, 0.8967, 0.2824, 0.8967, 0.2824, 0.8967, 0.2824, 0.8967, 0.2824, 0.8967, 0.2824, 0.8967, 0.2824, 0.8967, 0.2824, 0.8967, 0.2824, 0.8967, 0.2824, 0.8967, 0.2824, 0.8967, 0.2824, 0.8967, 0.2824, 0.8967, 0.2824, 0.8967, 0.2824, 0.8967, 0.2824, 0.8967, 0.2824, 0.8967, 0.2824, 0.8967, 0.2824, 0.8967, 0.2824, 0.8967, 0.2824, 0.8967, 0.2824, 0.8967, 0.2824, 0.8967, 0.2824, 0.8967, 0.2824, 0.8967, 0.2824, 0.8967, 0.2824, 0.8967, 0.2824, 0.8967, 0.2824, 0.8967, 0.2824, 0.8967, 0.2824, 0.8967, 0.2824, 0.8967, 0.2824, 0.8967, 0.2824, 0.8967, 0.2824, 0.8967, 0.2824, 0.8967, 0.2824, 0.8967, 0.2824, 0.8967, 0.2824, 0.8967, 0.2824, 0.8967, 0.2824, 0.8967, 0.2824, 0.8967, 0.2824, 0.8967, 0.2824, 0.8967, 0.2824, 0.8967, 0.2824, 0.8967, 0.2824, 0.8967, 0.2824, 0.8967, 0.2824, 0.8967, 0.2824, 0.8967, 0.2824, 0.8967, 0.2824, 0.8967, 0.2824, 0.8967, 0.2824, 0.8967, 0.2824, 0.8967, 0.2824, 0.8967, 0.2824, 0.8967, 0.2824, 0.8967, 0.2824, 0.8967, 0.2824, 0.8967, 0.2824, 0.8967, 0.2824, 0.8967, 0.2824, 0.8967, 0.2824, 0.8967, 0.2824, 0.8967, 0.2824, 0.8967, 0.2824, 0.8967, 0.2824, 0.8967, 0.2824, 0.8967, 0.2824, 0.8967, 0.2824, 0.8967, 0.2824, 0.8967, 0.2824, 0.8967, 0.2824, 0.8967, 0.2824, 0.8967, 0.2824, 0.8967, 0.2824, 0.8967, 0.2824, 0.8967, 0.2824, 0.8967, 0.2824, 0.8967, 0.2824, 0.8967, 0.2824, 0.8967, 0.2824, 0.8967, 0.2824, 0.8967, 0.2824, 0.8967, 0.2824, 0.8967, 0.2824, 0.8967, 0.2824, 0.8967, 0.2824, 0.8967, 0.2824, 0.8967, 0.2824, 0.8967, 0.2824, 0.8967, 0.2824, 0.8967, 0.2824, 0.8967, 0.2824, 0.8967, 0.2824, 0.8967, 0.2824, 0.8967, 0.2824, 0.8967, 0.2824, 0.8967, 0.2824, 0.8967, 0.2824, 0.8967, 0.2824, 0.8967, 0.2824, 0.8967, 0.2824, 0.8967, 0.2824, 0.8967, 0.2824, 0.8967, 0.2824, 0.8967, 0.2824, 0.8967, 0.2824, 0.8967, 0.2824, 0.8967, 0.2824, 0.8967, 0.2824, 0.8967, 0.2824, 0.8967, 0.2824, 0.8967, 0.2824, 0.8967, 0.2824, 0.8967, 0.2824, 0.8967, 0.2824, 0.8967, 0.2824, 0.8967, 0.2824, 0.8967, 0.2824, 0.8967, 0.2824, 0.8967, 0.2824, 0.8967, 0.2824, 0.8967, 0.2824, 0.8967, 0.2824, 0.8967, 0.2824, 0.8967, 0.2824, 0.8967, 0.2824, 0.8967, 0.2824, 0.8967, 0.2824, 0.8967, 0.2824, 0.8967, 0.2824, 0.8967, 0.2824, 0.8967, 0.2824, 0.8967, 0.2824, 0.8967, 0.2824, 0.8967, 0.2824, 0.8967, 0.2824, 0.8967, 0.2824, 0.8967, 0.2824, 0.8967, 0.2824, 0.8967, 0.2824, 0.8967, 0.2824, 0.8967, 0.2824, 0.8967])
me_mesh_006.use_remesh_preserve_volume = False
me_mesh_006.use_remesh_preserve_attributes = False
me_mesh_006.use_mirror_vertex_groups = False
me_mesh_006.update()
me_cylinder_000 = bpy.data.meshes.new('Cylinder.000')
me_cylinder_000.from_pydata([(0.4648, 1.778, -2.902), (0.4648, 1.511, -0.04156), (0.6798, 1.735, -2.902), (0.5779, 1.489, -0.04156), (0.8621, 1.613, -2.902), (0.6739, 1.425, -0.04156), (0.9839, 1.431, -2.902), (0.738, 1.329, -0.04156), (1.027, 1.216, -2.902), (0.7605, 1.216, -0.04156), (0.9839, 1.001, -2.902), (0.738, 1.103, -0.04156), (0.8621, 0.8184, -2.902), (0.6739, 1.007, -0.04156), (0.6798, 0.6966, -2.902), (0.5779, 0.9425, -0.04156), (0.4648, 0.6538, -2.902), (0.4648, 0.92, -0.04156), (0.2497, 0.6966, -2.902), (0.3516, 0.9425, -0.04156), (0.06744, 0.8184, -2.902), (0.2557, 1.007, -0.04156), (-0.05437, 1.001, -2.902), (0.1916, 1.103, -0.04156), (0.2284, 0.2729, -2.902), (0.1691, 1.216, -0.04156), (0.2712, 0.4879, -2.902), (0.1916, 1.329, -0.04156), (0.06744, 1.613, -2.902), (0.2557, 1.425, -0.04156), (0.2497, 1.735, -2.902), (0.3516, 1.489, -0.04156), (0.4648, 1.593, -2.75), (0.4648, 1.778, -1.363), (0.4648, 1.703, -0.7486), (0.6512, 1.666, -0.7486), (0.6798, 1.735, -1.363), (0.6092, 1.564, -2.75), (0.8092, 1.56, -0.7486), (0.8621, 1.613, -1.363), (0.7316, 1.483, -2.75), (0.9148, 1.402, -0.7486), (0.9839, 1.431, -1.363), (0.8135, 1.36, -2.75), (0.9519, 1.216, -0.7486), (1.027, 1.216, -1.363), (0.8422, 1.216, -2.75), (0.9148, 1.029, -0.7486), (0.9839, 1.001, -1.363), (0.8135, 1.071, -2.75), (0.8092, 0.8713, -0.7486), (0.8621, 0.8184, -1.363), (0.7316, 0.9489, -2.75), (0.6512, 0.7657, -0.7486), (0.6798, 0.6966, -1.363), (0.6092, 0.867, -2.75), (0.4648, 0.7286, -0.7486), (0.4648, 0.6538, -1.363), (0.4648, 0.8383, -2.75), (0.2784, 0.7657, -0.7486), (0.2497, 0.6966, -1.363), (0.3203, 0.867, -2.75), (0.1203, 0.8713, -0.7486), (0.06744, 0.8184, -1.363), (0.1979, 0.9489, -2.75), (0.01472, 1.029, -0.7486), (-0.05437, 1.001, -1.363), (0.1161, 1.071, -2.75), (-0.02236, 1.216, -0.7486), (-0.09714, 1.216, -1.363), (0.08734, 1.216, -2.75), (0.01472, 1.402, -0.7486), (-0.05437, 1.431, -1.363), (0.1161, 1.36, -2.75), (0.1203, 1.56, -0.7486), (0.06744, 1.613, -1.363), (0.1979, 1.483, -2.75), (0.2784, 1.666, -0.7486), (0.2497, 1.735, -1.363), (0.3203, 1.564, -2.75), (4.283, 2.041, -3.155), (4.283, 1.775, -0.2946), (4.498, 1.998, -3.155), (4.396, 1.752, -0.2946), (4.68, 1.876, -3.155), (4.492, 1.688, -0.2946), (4.802, 1.694, -3.155), (4.556, 1.592, -0.2946), (4.845, 1.479, -3.155), (4.578, 1.479, -0.2946), (4.802, 1.264, -3.155), (4.556, 1.366, -0.2946), (4.68, 1.081, -3.155), (4.492, 1.27, -0.2946), (4.498, 0.9597, -3.155), (4.396, 1.206, -0.2946), (4.283, 0.9169, -3.155), (4.283, 1.183, -0.2946), (4.068, 0.9597, -3.155), (4.17, 1.206, -0.2946), (3.885, 1.081, -3.155), (4.074, 1.27, -0.2946), (3.764, 1.264, -3.155), (4.009, 1.366, -0.2946), (3.721, 1.479, -3.155), (3.987, 1.479, -0.2946), (3.764, 1.694, -3.155), (4.009, 1.592, -0.2946), (3.885, 1.876, -3.155), (4.074, 1.688, -0.2946), (4.068, 1.998, -3.155), (4.17, 1.752, -0.2946), (4.283, 1.856, -3.003), (4.283, 2.041, -1.616), (4.283, 1.966, -1.002), (4.469, 1.929, -1.002), (4.498, 1.998, -1.616), (4.427, 1.828, -3.003), (4.627, 1.823, -1.002), (4.68, 1.876, -1.616), (4.55, 1.746, -3.003), (4.733, 1.665, -1.002), (4.802, 1.694, -1.616), (4.631, 1.623, -3.003), (4.77, 1.479, -1.002), (4.845, 1.479, -1.616), (4.66, 1.479, -3.003), (4.733, 1.292, -1.002), (4.802, 1.264, -1.616), (4.631, 1.334, -3.003), (4.627, 1.134, -1.002), (4.68, 1.081, -1.616), (4.55, 1.212, -3.003), (4.469, 1.029, -1.002), (4.498, 0.9597, -1.616), (4.427, 1.13, -3.003), (4.283, 0.9917, -1.002), (4.283, 0.9169, -1.616), (4.283, 1.101, -3.003), (4.096, 1.029, -1.002), (4.068, 0.9597, -1.616), (4.138, 1.13, -3.003), (3.938, 1.134, -1.002), (3.885, 1.081, -1.616), (4.016, 1.212, -3.003), (3.833, 1.292, -1.002), (3.764, 1.264, -1.616), (3.934, 1.334, -3.003), (3.796, 1.479, -1.002), (3.721, 1.479, -1.616), (3.905, 1.479, -3.003), (3.833, 1.665, -1.002), (3.764, 1.694, -1.616), (3.934, 1.623, -3.003), (3.938, 1.823, -1.002), (3.885, 1.876, -1.616), (4.016, 1.746, -3.003), (4.096, 1.929, -1.002), (4.068, 1.998, -1.616), (4.138, 1.828, -3.003), (2.398, 1.832, -5.736), (2.398, 1.565, -2.876), (2.613, 1.789, -5.736), (2.511, 1.543, -2.876), (2.795, 1.667, -5.736), (2.607, 1.479, -2.876), (2.917, 1.485, -5.736), (2.671, 1.383, -2.876), (2.959, 1.27, -5.736), (2.693, 1.27, -2.876), (2.917, 1.055, -5.736), (2.671, 1.156, -2.876), (2.795, 0.8723, -5.736), (2.607, 1.061, -2.876), (2.613, 0.7505, -5.736), (2.511, 0.9965, -2.876), (2.398, 0.7077, -5.736), (2.398, 0.9739, -2.876), (2.183, 0.7505, -5.736), (2.284, 0.9965, -2.876), (2.0, 0.8723, -5.736), (2.188, 1.061, -2.876), (1.878, 1.055, -5.736), (2.124, 1.156, -2.876), (1.836, 1.27, -5.736), (2.102, 1.27, -2.876), (1.878, 1.485, -5.736), (2.124, 1.383, -2.876), (2.0, 1.667, -5.736), (2.188, 1.479, -2.876), (2.183, 1.789, -5.736), (2.284, 1.543, -2.876), (2.398, 1.647, -5.584), (2.398, 1.832, -4.197), (2.398, 1.757, -3.583), (2.584, 1.72, -3.583), (2.613, 1.789, -4.197), (2.542, 1.618, -5.584), (2.742, 1.614, -3.583), (2.795, 1.667, -4.197), (2.664, 1.537, -5.584), (2.848, 1.456, -3.583), (2.917, 1.485, -4.197), (2.746, 1.414, -5.584), (2.885, 1.27, -3.583), (2.959, 1.27, -4.197), (2.775, 1.27, -5.584), (2.848, 1.083, -3.583), (2.917, 1.055, -4.197), (2.746, 1.125, -5.584), (2.742, 0.9252, -3.583), (2.795, 0.8723, -4.197), (2.664, 1.003, -5.584), (2.584, 0.8196, -3.583), (2.613, 0.7505, -4.197), (2.542, 0.921, -5.584), (2.398, 0.7825, -3.583), (2.398, 0.7077, -4.197), (2.398, 0.8922, -5.584), (2.211, 0.8196, -3.583), (2.183, 0.7505, -4.197), (2.253, 0.921, -5.584), (2.053, 0.9252, -3.583), (2.0, 0.8723, -4.197), (2.131, 1.003, -5.584), (1.948, 1.083, -3.583), (1.878, 1.055, -4.197), (2.049, 1.125, -5.584), (1.91, 1.27, -3.583), (1.836, 1.27, -4.197), (2.02, 1.27, -5.584), (1.948, 1.456, -3.583), (1.878, 1.485, -4.197), (2.049, 1.414, -5.584), (2.053, 1.614, -3.583), (2.0, 1.667, -4.197), (2.131, 1.537, -5.584), (2.211, 1.72, -3.583), (2.183, 1.789, -4.197), (2.253, 1.618, -5.584), (4.421, 2.088, -7.788), (4.421, 1.822, -4.928), (4.636, 2.046, -7.788), (4.534, 1.8, -4.928), (4.818, 1.924, -7.788), (4.63, 1.736, -4.928), (4.94, 1.742, -7.788), (4.694, 1.64, -4.928), (4.983, 1.527, -7.788), (4.717, 1.527, -4.928), (4.94, 1.312, -7.788), (4.694, 1.413, -4.928), (4.818, 1.129, -7.788), (4.63, 1.317, -4.928), (4.636, 1.007, -7.788), (4.534, 1.253, -4.928), (4.421, 0.9646, -7.788), (4.421, 1.231, -4.928), (4.206, 1.007, -7.788), (4.308, 1.253, -4.928), (4.024, 1.129, -7.788), (4.212, 1.317, -4.928), (3.902, 1.312, -7.788), (4.148, 1.413, -4.928), (3.859, 1.527, -7.788), (4.125, 1.527, -4.928), (3.902, 1.742, -7.788), (4.148, 1.64, -4.928), (4.024, 1.924, -7.788), (4.212, 1.736, -4.928), (4.206, 2.046, -7.788), (4.308, 1.8, -4.928), (4.421, 1.904, -7.637), (4.421, 2.088, -6.25), (4.421, 2.014, -5.636), (4.607, 1.977, -5.636), (4.636, 2.046, -6.25), (4.565, 1.875, -7.637), (4.765, 1.871, -5.636), (4.818, 1.924, -6.25), (4.688, 1.793, -7.637), (4.871, 1.713, -5.636), (4.94, 1.742, -6.25), (4.77, 1.671, -7.637), (4.908, 1.527, -5.636), (4.983, 1.527, -6.25), (4.798, 1.527, -7.637), (4.871, 1.34, -5.636), (4.94, 1.312, -6.25), (4.77, 1.382, -7.637), (4.765, 1.182, -5.636), (4.818, 1.129, -6.25), (4.688, 1.26, -7.637), (4.607, 1.076, -5.636), (4.636, 1.007, -6.25), (4.565, 1.178, -7.637), (4.421, 1.039, -5.636), (4.421, 0.9646, -6.25), (4.421, 1.149, -7.637), (4.234, 1.076, -5.636), (4.206, 1.007, -6.25), (4.276, 1.178, -7.637), (4.076, 1.182, -5.636), (4.024, 1.129, -6.25), (4.154, 1.26, -7.637), (3.971, 1.34, -5.636), (3.902, 1.312, -6.25), (4.072, 1.382, -7.637), (3.934, 1.527, -5.636), (3.859, 1.527, -6.25), (4.043, 1.527, -7.637), (3.971, 1.713, -5.636), (3.902, 1.742, -6.25), (4.072, 1.671, -7.637), (4.076, 1.871, -5.636), (4.024, 1.924, -6.25), (4.154, 1.793, -7.637), (4.234, 1.977, -5.636), (4.206, 2.046, -6.25), (4.276, 1.875, -7.637), (0.3824, 1.723, -8.801), (0.3824, 1.457, -5.941), (0.5974, 1.681, -8.801), (0.4955, 1.435, -5.941), (0.7797, 1.559, -8.801), (0.5915, 1.371, -5.941), (0.9015, 1.376, -8.801), (0.6556, 1.275, -5.941), (0.9443, 1.161, -8.801), (0.6781, 1.161, -5.941), (0.9015, 0.9464, -8.801), (0.6556, 1.048, -5.941), (0.7797, 0.7641, -8.801), (0.5915, 0.9523, -5.941), (0.5974, 0.6423, -8.801), (0.4955, 0.8882, -5.941), (0.3824, 0.5995, -8.801), (0.3824, 0.8657, -5.941), (0.1673, 0.6423, -8.801), (0.2692, 0.8882, -5.941), (-0.01495, 0.7641, -8.801), (0.1733, 0.9523, -5.941), (-0.1368, 0.9464, -8.801), (0.1092, 1.048, -5.941), (-0.1795, 1.161, -8.801), (0.08666, 1.161, -5.941), (-0.1368, 1.376, -8.801), (0.1092, 1.275, -5.941), (-0.01495, 1.559, -8.801), (0.1733, 1.371, -5.941), (0.1673, 1.681, -8.801), (0.2692, 1.435, -5.941), (0.3824, 1.539, -8.649), (0.3824, 1.723, -7.262), (0.3824, 1.649, -6.648), (0.5688, 1.611, -6.648), (0.5974, 1.681, -7.262), (0.5268, 1.51, -8.649), (0.7268, 1.506, -6.648), (0.7797, 1.559, -7.262), (0.6493, 1.428, -8.649), (0.8324, 1.348, -6.648), (0.9015, 1.376, -7.262), (0.7311, 1.306, -8.649), (0.8695, 1.161, -6.648), (0.9443, 1.161, -7.262), (0.7598, 1.161, -8.649), (0.8324, 0.975, -6.648), (0.9015, 0.9464, -7.262), (0.7311, 1.017, -8.649), (0.7268, 0.817, -6.648), (0.7797, 0.7641, -7.262), (0.6493, 0.8945, -8.649), (0.5688, 0.7114, -6.648), (0.5974, 0.6423, -7.262), (0.5268, 0.8127, -8.649), (0.3824, 0.6743, -6.648), (0.3824, 0.5995, -7.262), (0.3824, 0.784, -8.649), (0.196, 0.7114, -6.648), (0.1673, 0.6423, -7.262), (0.2379, 0.8127, -8.649), (0.03793, 0.817, -6.648), (-0.01495, 0.7641, -7.262), (0.1155, 0.8945, -8.649), (-0.06767, 0.975, -6.648), (-0.1368, 0.9464, -7.262), (0.03368, 1.017, -8.649), (-0.1047, 1.161, -6.648), (-0.1795, 1.161, -7.262), (0.004947, 1.161, -8.649), (-0.06767, 1.348, -6.648), (-0.1368, 1.376, -7.262), (0.03368, 1.306, -8.649), (0.03793, 1.506, -6.648), (-0.01495, 1.559, -7.262), (0.1155, 1.428, -8.649), (0.196, 1.611, -6.648), (0.1673, 1.681, -7.262), (0.2379, 1.51, -8.649), (-37.64, -20.19, 0.5494), (4.96, -5.483, 0.5494), (-37.7, -20.0, 0.5494), (4.894, -5.291, 0.5494), (-37.64, -20.19, 0.3468), (4.96, -5.482, 0.3468), (-37.7, -20.0, 0.3468), (4.894, -5.291, 0.3468), (-41.9, -7.842, 0.5494), (0.6958, 6.867, 0.5494), (-41.97, -7.651, 0.5494), (0.6297, 7.058, 0.5494), (-41.9, -7.842, 0.3468), (0.6958, 6.867, 0.3468), (-41.97, -7.651, 0.3468), (0.6297, 7.058, 0.3468)], [], [(34, 1, 3, 35), (35, 3, 5, 38), (38, 5, 7, 41), (41, 7, 9, 44), (44, 9, 11, 47), (47, 11, 13, 50), (50, 13, 15, 53), (53, 15, 17, 56), (56, 17, 19, 59), (59, 19, 21, 62), (62, 21, 23, 65), (65, 23, 25, 68), (68, 25, 27, 71), (71, 27, 29, 74), (74, 29, 31, 77), (77, 31, 1, 34), (30, 79, 32, 0), (78, 33, 32, 79), (78, 77, 34, 33), (28, 76, 79, 30), (75, 78, 79, 76), (75, 74, 77, 78), (26, 73, 76, 28), (72, 75, 76, 73), (72, 71, 74, 75), (24, 70, 73, 26), (69, 72, 73, 70), (69, 68, 71, 72), (22, 67, 70, 24), (66, 69, 70, 67), (66, 65, 68, 69), (20, 64, 67, 22), (63, 66, 67, 64), (63, 62, 65, 66), (18, 61, 64, 20), (60, 63, 64, 61), (60, 59, 62, 63), (16, 58, 61, 18), (57, 60, 61, 58), (57, 56, 59, 60), (14, 55, 58, 16), (54, 57, 58, 55), (54, 53, 56, 57), (12, 52, 55, 14), (51, 54, 55, 52), (51, 50, 53, 54), (10, 49, 52, 12), (48, 51, 52, 49), (48, 47, 50, 51), (8, 46, 49, 10), (45, 48, 49, 46), (45, 44, 47, 48), (6, 43, 46, 8), (42, 45, 46, 43), (42, 41, 44, 45), (4, 40, 43, 6), (39, 42, 43, 40), (39, 38, 41, 42), (2, 37, 40, 4), (36, 39, 40, 37), (36, 35, 38, 39), (0, 32, 37, 2), (32, 33, 36, 37), (33, 34, 35, 36), (114, 81, 83, 115), (115, 83, 85, 118), (118, 85, 87, 121), (121, 87, 89, 124), (124, 89, 91, 127), (127, 91, 93, 130), (130, 93, 95, 133), (133, 95, 97, 136), (136, 97, 99, 139), (139, 99, 101, 142), (142, 101, 103, 145), (145, 103, 105, 148), (148, 105, 107, 151), (151, 107, 109, 154), (154, 109, 111, 157), (157, 111, 81, 114), (110, 159, 112, 80), (158, 113, 112, 159), (158, 157, 114, 113), (108, 156, 159, 110), (155, 158, 159, 156), (155, 154, 157, 158), (106, 153, 156, 108), (152, 155, 156, 153), (152, 151, 154, 155), (104, 150, 153, 106), (149, 152, 153, 150), (149, 148, 151, 152), (102, 147, 150, 104), (146, 149, 150, 147), (146, 145, 148, 149), (100, 144, 147, 102), (143, 146, 147, 144), (143, 142, 145, 146), (98, 141, 144, 100), (140, 143, 144, 141), (140, 139, 142, 143), (96, 138, 141, 98), (137, 140, 141, 138), (137, 136, 139, 140), (94, 135, 138, 96), (134, 137, 138, 135), (134, 133, 136, 137), (92, 132, 135, 94), (131, 134, 135, 132), (131, 130, 133, 134), (90, 129, 132, 92), (128, 131, 132, 129), (128, 127, 130, 131), (88, 126, 129, 90), (125, 128, 129, 126), (125, 124, 127, 128), (86, 123, 126, 88), (122, 125, 126, 123), (122, 121, 124, 125), (84, 120, 123, 86), (119, 122, 123, 120), (119, 118, 121, 122), (82, 117, 120, 84), (116, 119, 120, 117), (116, 115, 118, 119), (80, 112, 117, 82), (112, 113, 116, 117), (113, 114, 115, 116), (194, 161, 163, 195), (195, 163, 165, 198), (198, 165, 167, 201), (201, 167, 169, 204), (204, 169, 171, 207), (207, 171, 173, 210), (210, 173, 175, 213), (213, 175, 177, 216), (216, 177, 179, 219), (219, 179, 181, 222), (222, 181, 183, 225), (225, 183, 185, 228), (228, 185, 187, 231), (231, 187, 189, 234), (234, 189, 191, 237), (237, 191, 161, 194), (190, 239, 192, 160), (238, 193, 192, 239), (238, 237, 194, 193), (188, 236, 239, 190), (235, 238, 239, 236), (235, 234, 237, 238), (186, 233, 236, 188), (232, 235, 236, 233), (232, 231, 234, 235), (184, 230, 233, 186), (229, 232, 233, 230), (229, 228, 231, 232), (182, 227, 230, 184), (226, 229, 230, 227), (226, 225, 228, 229), (180, 224, 227, 182), (223, 226, 227, 224), (223, 222, 225, 226), (178, 221, 224, 180), (220, 223, 224, 221), (220, 219, 222, 223), (176, 218, 221, 178), (217, 220, 221, 218), (217, 216, 219, 220), (174, 215, 218, 176), (214, 217, 218, 215), (214, 213, 216, 217), (172, 212, 215, 174), (211, 214, 215, 212), (211, 210, 213, 214), (170, 209, 212, 172), (208, 211, 212, 209), (208, 207, 210, 211), (168, 206, 209, 170), (205, 208, 209, 206), (205, 204, 207, 208), (166, 203, 206, 168), (202, 205, 206, 203), (202, 201, 204, 205), (164, 200, 203, 166), (199, 202, 203, 200), (199, 198, 201, 202), (162, 197, 200, 164), (196, 199, 200, 197), (196, 195, 198, 199), (160, 192, 197, 162), (192, 193, 196, 197), (193, 194, 195, 196), (274, 241, 243, 275), (275, 243, 245, 278), (278, 245, 247, 281), (281, 247, 249, 284), (284, 249, 251, 287), (287, 251, 253, 290), (290, 253, 255, 293), (293, 255, 257, 296), (296, 257, 259, 299), (299, 259, 261, 302), (302, 261, 263, 305), (305, 263, 265, 308), (308, 265, 267, 311), (311, 267, 269, 314), (314, 269, 271, 317), (317, 271, 241, 274), (270, 319, 272, 240), (318, 273, 272, 319), (318, 317, 274, 273), (268, 316, 319, 270), (315, 318, 319, 316), (315, 314, 317, 318), (266, 313, 316, 268), (312, 315, 316, 313), (312, 311, 314, 315), (264, 310, 313, 266), (309, 312, 313, 310), (309, 308, 311, 312), (262, 307, 310, 264), (306, 309, 310, 307), (306, 305, 308, 309), (260, 304, 307, 262), (303, 306, 307, 304), (303, 302, 305, 306), (258, 301, 304, 260), (300, 303, 304, 301), (300, 299, 302, 303), (256, 298, 301, 258), (297, 300, 301, 298), (297, 296, 299, 300), (254, 295, 298, 256), (294, 297, 298, 295), (294, 293, 296, 297), (252, 292, 295, 254), (291, 294, 295, 292), (291, 290, 293, 294), (250, 289, 292, 252), (288, 291, 292, 289), (288, 287, 290, 291), (248, 286, 289, 250), (285, 288, 289, 286), (285, 284, 287, 288), (246, 283, 286, 248), (282, 285, 286, 283), (282, 281, 284, 285), (244, 280, 283, 246), (279, 282, 283, 280), (279, 278, 281, 282), (242, 277, 280, 244), (276, 279, 280, 277), (276, 275, 278, 279), (240, 272, 277, 242), (272, 273, 276, 277), (273, 274, 275, 276), (354, 321, 323, 355), (355, 323, 325, 358), (358, 325, 327, 361), (361, 327, 329, 364), (364, 329, 331, 367), (367, 331, 333, 370), (370, 333, 335, 373), (373, 335, 337, 376), (376, 337, 339, 379), (379, 339, 341, 382), (382, 341, 343, 385), (385, 343, 345, 388), (388, 345, 347, 391), (391, 347, 349, 394), (394, 349, 351, 397), (397, 351, 321, 354), (350, 399, 352, 320), (398, 353, 352, 399), (398, 397, 354, 353), (348, 396, 399, 350), (395, 398, 399, 396), (395, 394, 397, 398), (346, 393, 396, 348), (392, 395, 396, 393), (392, 391, 394, 395), (344, 390, 393, 346), (389, 392, 393, 390), (389, 388, 391, 392), (342, 387, 390, 344), (386, 389, 390, 387), (386, 385, 388, 389), (340, 384, 387, 342), (383, 386, 387, 384), (383, 382, 385, 386), (338, 381, 384, 340), (380, 383, 384, 381), (380, 379, 382, 383), (336, 378, 381, 338), (377, 380, 381, 378), (377, 376, 379, 380), (334, 375, 378, 336), (374, 377, 378, 375), (374, 373, 376, 377), (332, 372, 375, 334), (371, 374, 375, 372), (371, 370, 373, 374), (330, 369, 372, 332), (368, 371, 372, 369), (368, 367, 370, 371), (328, 366, 369, 330), (365, 368, 369, 366), (365, 364, 367, 368), (326, 363, 366, 328), (362, 365, 366, 363), (362, 361, 364, 365), (324, 360, 363, 326), (359, 362, 363, 360), (359, 358, 361, 362), (322, 357, 360, 324), (356, 359, 360, 357), (356, 355, 358, 359), (320, 352, 357, 322), (352, 353, 356, 357), (353, 354, 355, 356), (400, 401, 403, 402), (402, 403, 407, 406), (406, 407, 405, 404), (404, 405, 401, 400), (402, 406, 404, 400), (407, 403, 401, 405), (408, 409, 411, 410), (410, 411, 415, 414), (414, 415, 413, 412), (412, 413, 409, 408), (410, 414, 412, 408), (415, 411, 409, 413)])
_uv = me_cylinder_000.uv_layers.new(name='UVMap')
_uv.uv.foreach_set('vector', [0.6872, 0.7665, 0.6872, 0.9932, 0.6243, 0.9932, 0.6243, 0.7665, 0.6243, 0.7665, 0.6243, 0.9932, 0.5614, 0.9932, 0.5614, 0.7665, 0.5614, 0.7665, 0.5614, 0.9932, 0.4985, 0.9932, 0.4985, 0.7665, 0.4983, 0.7651, 0.4983, 0.9919, 0.4372, 0.9919, 0.4372, 0.7651, 0.4372, 0.7651, 0.4372, 0.9919, 0.3761, 0.9919, 0.3761, 0.7651, 0.3761, 0.7651, 0.3761, 0.9919, 0.315, 0.9919, 0.315, 0.7651, 0.315, 0.7651, 0.315, 0.9919, 0.2539, 0.9919, 0.2539, 0.7651, 0.2539, 0.7651, 0.2539, 0.9919, 0.1928, 0.9919, 0.1928, 0.7651, 0.1928, 0.7651, 0.1928, 0.9919, 0.1317, 0.9919, 0.1317, 0.7651, 0.1317, 0.7651, 0.1317, 0.9919, 0.07064, 0.9919, 0.07064, 0.7651, 0.07064, 0.7651, 0.07064, 0.9919, 0.009547, 0.9919, 0.009547, 0.7651, 1.002, 0.7665, 1.002, 0.9932, 0.9388, 0.9932, 0.9388, 0.7665, 0.9388, 0.7665, 0.9388, 0.9932, 0.8759, 0.9932, 0.8759, 0.7665, 0.8759, 0.7665, 0.8759, 0.9932, 0.813, 0.9932, 0.813, 0.7665, 0.813, 0.7665, 0.813, 0.9932, 0.7501, 0.9932, 0.7501, 0.7665, 0.7501, 0.7665, 0.7501, 0.9932, 0.6872, 0.9932, 0.6872, 0.7665, 0.7501, 0.002245, 0.7501, 0.07635, 0.6872, 0.07635, 0.6872, 0.002245, 0.7501, 0.5817, 0.6872, 0.5817, 0.6872, 0.07635, 0.7501, 0.07635, 0.7501, 0.5817, 0.7501, 0.7665, 0.6872, 0.7665, 0.6872, 0.5817, 0.813, 0.002245, 0.813, 0.07635, 0.7501, 0.07635, 0.7501, 0.002245, 0.813, 0.5817, 0.7501, 0.5817, 0.7501, 0.07635, 0.813, 0.07635, 0.813, 0.5817, 0.813, 0.7665, 0.7501, 0.7665, 0.7501, 0.5817, 0.8759, 0.002245, 0.8759, 0.07635, 0.813, 0.07635, 0.813, 0.002245, 0.8759, 0.5817, 0.813, 0.5817, 0.813, 0.07635, 0.8759, 0.07635, 0.8759, 0.5817, 0.8759, 0.7665, 0.813, 0.7665, 0.813, 0.5817, 0.9388, 0.002245, 0.9388, 0.07635, 0.8759, 0.07635, 0.8759, 0.002245, 0.9388, 0.5817, 0.8759, 0.5817, 0.8759, 0.07635, 0.9388, 0.07635, 0.9388, 0.5817, 0.9388, 0.7665, 0.8759, 0.7665, 0.8759, 0.5817, 1.002, 0.002245, 1.002, 0.07635, 0.9388, 0.07635, 0.9388, 0.002245, 1.002, 0.5817, 0.9388, 0.5817, 0.9388, 0.07635, 1.002, 0.07635, 1.002, 0.5817, 1.002, 0.7665, 0.9388, 0.7665, 0.9388, 0.5817, 0.07064, 8.011e-05, 0.07064, 0.07433, 0.009547, 0.07433, 0.009548, 8.002e-05, 0.07064, 0.5801, 0.009547, 0.5801, 0.009547, 0.07433, 0.07064, 0.07433, 0.07064, 0.5801, 0.07064, 0.7651, 0.009547, 0.7651, 0.009547, 0.5801, 0.1317, 8.02e-05, 0.1317, 0.07433, 0.07064, 0.07433, 0.07064, 8.011e-05, 0.1317, 0.5801, 0.07064, 0.5801, 0.07064, 0.07433, 0.1317, 0.07433, 0.1317, 0.5801, 0.1317, 0.7651, 0.07064, 0.7651, 0.07064, 0.5801, 0.1928, 8.023e-05, 0.1928, 0.07433, 0.1317, 0.07433, 0.1317, 8.02e-05, 0.1928, 0.5801, 0.1317, 0.5801, 0.1317, 0.07433, 0.1928, 0.07433, 0.1928, 0.5801, 0.1928, 0.7651, 0.1317, 0.7651, 0.1317, 0.5801, 0.2539, 8.023e-05, 0.2539, 0.07433, 0.1928, 0.07433, 0.1928, 8.023e-05, 0.2539, 0.5801, 0.1928, 0.5801, 0.1928, 0.07433, 0.2539, 0.07433, 0.2539, 0.5801, 0.2539, 0.7651, 0.1928, 0.7651, 0.1928, 0.5801, 0.315, 8.023e-05, 0.315, 0.07433, 0.2539, 0.07433, 0.2539, 8.023e-05, 0.315, 0.5801, 0.2539, 0.5801, 0.2539, 0.07433, 0.315, 0.07433, 0.315, 0.5801, 0.315, 0.7651, 0.2539, 0.7651, 0.2539, 0.5801, 0.3761, 8.02e-05, 0.3761, 0.07433, 0.315, 0.07433, 0.315, 8.023e-05, 0.3761, 0.5801, 0.315, 0.5801, 0.315, 0.07433, 0.3761, 0.07433, 0.3761, 0.5801, 0.3761, 0.7651, 0.315, 0.7651, 0.315, 0.5801, 0.4372, 8.014e-05, 0.4372, 0.07433, 0.3761, 0.07433, 0.3761, 8.02e-05, 0.4372, 0.5801, 0.3761, 0.5801, 0.3761, 0.07433, 0.4372, 0.07433, 0.4372, 0.5801, 0.4372, 0.7651, 0.3761, 0.7651, 0.3761, 0.5801, 0.4983, 8.008e-05, 0.4983, 0.07433, 0.4372, 0.07433, 0.4372, 8.014e-05, 0.4983, 0.5801, 0.4372, 0.5801, 0.4372, 0.07433, 0.4983, 0.07433, 0.4983, 0.5801, 0.4983, 0.7651, 0.4372, 0.7651, 0.4372, 0.5801, 0.5614, 0.002245, 0.5614, 0.07635, 0.4985, 0.07635, 0.4985, 0.002246, 0.5614, 0.5817, 0.4985, 0.5817, 0.4985, 0.07635, 0.5614, 0.07635, 0.5614, 0.5817, 0.5614, 0.7665, 0.4985, 0.7665, 0.4985, 0.5817, 0.6243, 0.002245, 0.6243, 0.07635, 0.5614, 0.07635, 0.5614, 0.002245, 0.6243, 0.5817, 0.5614, 0.5817, 0.5614, 0.07635, 0.6243, 0.07635, 0.6243, 0.5817, 0.6243, 0.7665, 0.5614, 0.7665, 0.5614, 0.5817, 0.6872, 0.002245, 0.6872, 0.07635, 0.6243, 0.07635, 0.6243, 0.002245, 0.6872, 0.07635, 0.6872, 0.5817, 0.6243, 0.5817, 0.6243, 0.07635, 0.6872, 0.5817, 0.6872, 0.7665, 0.6243, 0.7665, 0.6243, 0.5817, 0.6872, 0.7665, 0.6872, 0.9932, 0.6243, 0.9932, 0.6243, 0.7665, 0.6243, 0.7665, 0.6243, 0.9932, 0.5614, 0.9932, 0.5614, 0.7665, 0.5614, 0.7665, 0.5614, 0.9932, 0.4985, 0.9932, 0.4985, 0.7665, 0.4983, 0.7651, 0.4983, 0.9919, 0.4372, 0.9919, 0.4372, 0.7651, 0.4372, 0.7651, 0.4372, 0.9919, 0.3761, 0.9919, 0.3761, 0.7651, 0.3761, 0.7651, 0.3761, 0.9919, 0.315, 0.9919, 0.315, 0.7651, 0.315, 0.7651, 0.315, 0.9919, 0.2539, 0.9919, 0.2539, 0.7651, 0.2539, 0.7651, 0.2539, 0.9919, 0.1928, 0.9919, 0.1928, 0.7651, 0.1928, 0.7651, 0.1928, 0.9919, 0.1317, 0.9919, 0.1317, 0.7651, 0.1317, 0.7651, 0.1317, 0.9919, 0.07064, 0.9919, 0.07064, 0.7651, 0.07064, 0.7651, 0.07064, 0.9919, 0.009547, 0.9919, 0.009547, 0.7651, 1.002, 0.7665, 1.002, 0.9932, 0.9388, 0.9932, 0.9388, 0.7665, 0.9388, 0.7665, 0.9388, 0.9932, 0.8759, 0.9932, 0.8759, 0.7665, 0.8759, 0.7665, 0.8759, 0.9932, 0.813, 0.9932, 0.813, 0.7665, 0.813, 0.7665, 0.813, 0.9932, 0.7501, 0.9932, 0.7501, 0.7665, 0.7501, 0.7665, 0.7501, 0.9932, 0.6872, 0.9932, 0.6872, 0.7665, 0.7501, 0.002245, 0.7501, 0.07635, 0.6872, 0.07635, 0.6872, 0.002245, 0.7501, 0.5817, 0.6872, 0.5817, 0.6872, 0.07635, 0.7501, 0.07635, 0.7501, 0.5817, 0.7501, 0.7665, 0.6872, 0.7665, 0.6872, 0.5817, 0.813, 0.002245, 0.813, 0.07635, 0.7501, 0.07635, 0.7501, 0.002245, 0.813, 0.5817, 0.7501, 0.5817, 0.7501, 0.07635, 0.813, 0.07635, 0.813, 0.5817, 0.813, 0.7665, 0.7501, 0.7665, 0.7501, 0.5817, 0.8759, 0.002245, 0.8759, 0.07635, 0.813, 0.07635, 0.813, 0.002245, 0.8759, 0.5817, 0.813, 0.5817, 0.813, 0.07635, 0.8759, 0.07635, 0.8759, 0.5817, 0.8759, 0.7665, 0.813, 0.7665, 0.813, 0.5817, 0.9388, 0.002245, 0.9388, 0.07635, 0.8759, 0.07635, 0.8759, 0.002245, 0.9388, 0.5817, 0.8759, 0.5817, 0.8759, 0.07635, 0.9388, 0.07635, 0.9388, 0.5817, 0.9388, 0.7665, 0.8759, 0.7665, 0.8759, 0.5817, 1.002, 0.002245, 1.002, 0.07635, 0.9388, 0.07635, 0.9388, 0.002245, 1.002, 0.5817, 0.9388, 0.5817, 0.9388, 0.07635, 1.002, 0.07635, 1.002, 0.5817, 1.002, 0.7665, 0.9388, 0.7665, 0.9388, 0.5817, 0.07064, 8.011e-05, 0.07064, 0.07433, 0.009547, 0.07433, 0.009548, 8.002e-05, 0.07064, 0.5801, 0.009547, 0.5801, 0.009547, 0.07433, 0.07064, 0.07433, 0.07064, 0.5801, 0.07064, 0.7651, 0.009547, 0.7651, 0.009547, 0.5801, 0.1317, 8.02e-05, 0.1317, 0.07433, 0.07064, 0.07433, 0.07064, 8.011e-05, 0.1317, 0.5801, 0.07064, 0.5801, 0.07064, 0.07433, 0.1317, 0.07433, 0.1317, 0.5801, 0.1317, 0.7651, 0.07064, 0.7651, 0.07064, 0.5801, 0.1928, 8.023e-05, 0.1928, 0.07433, 0.1317, 0.07433, 0.1317, 8.02e-05, 0.1928, 0.5801, 0.1317, 0.5801, 0.1317, 0.07433, 0.1928, 0.07433, 0.1928, 0.5801, 0.1928, 0.7651, 0.1317, 0.7651, 0.1317, 0.5801, 0.2539, 8.023e-05, 0.2539, 0.07433, 0.1928, 0.07433, 0.1928, 8.023e-05, 0.2539, 0.5801, 0.1928, 0.5801, 0.1928, 0.07433, 0.2539, 0.07433, 0.2539, 0.5801, 0.2539, 0.7651, 0.1928, 0.7651, 0.1928, 0.5801, 0.315, 8.023e-05, 0.315, 0.07433, 0.2539, 0.07433, 0.2539, 8.023e-05, 0.315, 0.5801, 0.2539, 0.5801, 0.2539, 0.07433, 0.315, 0.07433, 0.315, 0.5801, 0.315, 0.7651, 0.2539, 0.7651, 0.2539, 0.5801, 0.3761, 8.02e-05, 0.3761, 0.07433, 0.315, 0.07433, 0.315, 8.023e-05, 0.3761, 0.5801, 0.315, 0.5801, 0.315, 0.07433, 0.3761, 0.07433, 0.3761, 0.5801, 0.3761, 0.7651, 0.315, 0.7651, 0.315, 0.5801, 0.4372, 8.014e-05, 0.4372, 0.07433, 0.3761, 0.07433, 0.3761, 8.02e-05, 0.4372, 0.5801, 0.3761, 0.5801, 0.3761, 0.07433, 0.4372, 0.07433, 0.4372, 0.5801, 0.4372, 0.7651, 0.3761, 0.7651, 0.3761, 0.5801, 0.4983, 8.008e-05, 0.4983, 0.07433, 0.4372, 0.07433, 0.4372, 8.014e-05, 0.4983, 0.5801, 0.4372, 0.5801, 0.4372, 0.07433, 0.4983, 0.07433, 0.4983, 0.5801, 0.4983, 0.7651, 0.4372, 0.7651, 0.4372, 0.5801, 0.5614, 0.002245, 0.5614, 0.07635, 0.4985, 0.07635, 0.4985, 0.002246, 0.5614, 0.5817, 0.4985, 0.5817, 0.4985, 0.07635, 0.5614, 0.07635, 0.5614, 0.5817, 0.5614, 0.7665, 0.4985, 0.7665, 0.4985, 0.5817, 0.6243, 0.002245, 0.6243, 0.07635, 0.5614, 0.07635, 0.5614, 0.002245, 0.6243, 0.5817, 0.5614, 0.5817, 0.5614, 0.07635, 0.6243, 0.07635, 0.6243, 0.5817, 0.6243, 0.7665, 0.5614, 0.7665, 0.5614, 0.5817, 0.6872, 0.002245, 0.6872, 0.07635, 0.6243, 0.07635, 0.6243, 0.002245, 0.6872, 0.07635, 0.6872, 0.5817, 0.6243, 0.5817, 0.6243, 0.07635, 0.6872, 0.5817, 0.6872, 0.7665, 0.6243, 0.7665, 0.6243, 0.5817, 0.6872, 0.7665, 0.6872, 0.9932, 0.6243, 0.9932, 0.6243, 0.7665, 0.6243, 0.7665, 0.6243, 0.9932, 0.5614, 0.9932, 0.5614, 0.7665, 0.5614, 0.7665, 0.5614, 0.9932, 0.4985, 0.9932, 0.4985, 0.7665, 0.4983, 0.7651, 0.4983, 0.9919, 0.4372, 0.9919, 0.4372, 0.7651, 0.4372, 0.7651, 0.4372, 0.9919, 0.3761, 0.9919, 0.3761, 0.7651, 0.3761, 0.7651, 0.3761, 0.9919, 0.315, 0.9919, 0.315, 0.7651, 0.315, 0.7651, 0.315, 0.9919, 0.2539, 0.9919, 0.2539, 0.7651, 0.2539, 0.7651, 0.2539, 0.9919, 0.1928, 0.9919, 0.1928, 0.7651, 0.1928, 0.7651, 0.1928, 0.9919, 0.1317, 0.9919, 0.1317, 0.7651, 0.1317, 0.7651, 0.1317, 0.9919, 0.07064, 0.9919, 0.07064, 0.7651, 0.07064, 0.7651, 0.07064, 0.9919, 0.009547, 0.9919, 0.009547, 0.7651, 1.002, 0.7665, 1.002, 0.9932, 0.9388, 0.9932, 0.9388, 0.7665, 0.9388, 0.7665, 0.9388, 0.9932, 0.8759, 0.9932, 0.8759, 0.7665, 0.8759, 0.7665, 0.8759, 0.9932, 0.813, 0.9932, 0.813, 0.7665, 0.813, 0.7665, 0.813, 0.9932, 0.7501, 0.9932, 0.7501, 0.7665, 0.7501, 0.7665, 0.7501, 0.9932, 0.6872, 0.9932, 0.6872, 0.7665, 0.7501, 0.002245, 0.7501, 0.07635, 0.6872, 0.07635, 0.6872, 0.002245, 0.7501, 0.5817, 0.6872, 0.5817, 0.6872, 0.07635, 0.7501, 0.07635, 0.7501, 0.5817, 0.7501, 0.7665, 0.6872, 0.7665, 0.6872, 0.5817, 0.813, 0.002245, 0.813, 0.07635, 0.7501, 0.07635, 0.7501, 0.002245, 0.813, 0.5817, 0.7501, 0.5817, 0.7501, 0.07635, 0.813, 0.07635, 0.813, 0.5817, 0.813, 0.7665, 0.7501, 0.7665, 0.7501, 0.5817, 0.8759, 0.002245, 0.8759, 0.07635, 0.813, 0.07635, 0.813, 0.002245, 0.8759, 0.5817, 0.813, 0.5817, 0.813, 0.07635, 0.8759, 0.07635, 0.8759, 0.5817, 0.8759, 0.7665, 0.813, 0.7665, 0.813, 0.5817, 0.9388, 0.002245, 0.9388, 0.07635, 0.8759, 0.07635, 0.8759, 0.002245, 0.9388, 0.5817, 0.8759, 0.5817, 0.8759, 0.07635, 0.9388, 0.07635, 0.9388, 0.5817, 0.9388, 0.7665, 0.8759, 0.7665, 0.8759, 0.5817, 1.002, 0.002245, 1.002, 0.07635, 0.9388, 0.07635, 0.9388, 0.002245, 1.002, 0.5817, 0.9388, 0.5817, 0.9388, 0.07635, 1.002, 0.07635, 1.002, 0.5817, 1.002, 0.7665, 0.9388, 0.7665, 0.9388, 0.5817, 0.07064, 8.011e-05, 0.07064, 0.07433, 0.009547, 0.07433, 0.009548, 8.002e-05, 0.07064, 0.5801, 0.009547, 0.5801, 0.009547, 0.07433, 0.07064, 0.07433, 0.07064, 0.5801, 0.07064, 0.7651, 0.009547, 0.7651, 0.009547, 0.5801, 0.1317, 8.02e-05, 0.1317, 0.07433, 0.07064, 0.07433, 0.07064, 8.011e-05, 0.1317, 0.5801, 0.07064, 0.5801, 0.07064, 0.07433, 0.1317, 0.07433, 0.1317, 0.5801, 0.1317, 0.7651, 0.07064, 0.7651, 0.07064, 0.5801, 0.1928, 8.023e-05, 0.1928, 0.07433, 0.1317, 0.07433, 0.1317, 8.02e-05, 0.1928, 0.5801, 0.1317, 0.5801, 0.1317, 0.07433, 0.1928, 0.07433, 0.1928, 0.5801, 0.1928, 0.7651, 0.1317, 0.7651, 0.1317, 0.5801, 0.2539, 8.023e-05, 0.2539, 0.07433, 0.1928, 0.07433, 0.1928, 8.023e-05, 0.2539, 0.5801, 0.1928, 0.5801, 0.1928, 0.07433, 0.2539, 0.07433, 0.2539, 0.5801, 0.2539, 0.7651, 0.1928, 0.7651, 0.1928, 0.5801, 0.315, 8.023e-05, 0.315, 0.07433, 0.2539, 0.07433, 0.2539, 8.023e-05, 0.315, 0.5801, 0.2539, 0.5801, 0.2539, 0.07433, 0.315, 0.07433, 0.315, 0.5801, 0.315, 0.7651, 0.2539, 0.7651, 0.2539, 0.5801, 0.3761, 8.02e-05, 0.3761, 0.07433, 0.315, 0.07433, 0.315, 8.023e-05, 0.3761, 0.5801, 0.315, 0.5801, 0.315, 0.07433, 0.3761, 0.07433, 0.3761, 0.5801, 0.3761, 0.7651, 0.315, 0.7651, 0.315, 0.5801, 0.4372, 8.014e-05, 0.4372, 0.07433, 0.3761, 0.07433, 0.3761, 8.02e-05, 0.4372, 0.5801, 0.3761, 0.5801, 0.3761, 0.07433, 0.4372, 0.07433, 0.4372, 0.5801, 0.4372, 0.7651, 0.3761, 0.7651, 0.3761, 0.5801, 0.4983, 8.008e-05, 0.4983, 0.07433, 0.4372, 0.07433, 0.4372, 8.014e-05, 0.4983, 0.5801, 0.4372, 0.5801, 0.4372, 0.07433, 0.4983, 0.07433, 0.4983, 0.5801, 0.4983, 0.7651, 0.4372, 0.7651, 0.4372, 0.5801, 0.5614, 0.002245, 0.5614, 0.07635, 0.4985, 0.07635, 0.4985, 0.002246, 0.5614, 0.5817, 0.4985, 0.5817, 0.4985, 0.07635, 0.5614, 0.07635, 0.5614, 0.5817, 0.5614, 0.7665, 0.4985, 0.7665, 0.4985, 0.5817, 0.6243, 0.002245, 0.6243, 0.07635, 0.5614, 0.07635, 0.5614, 0.002245, 0.6243, 0.5817, 0.5614, 0.5817, 0.5614, 0.07635, 0.6243, 0.07635, 0.6243, 0.5817, 0.6243, 0.7665, 0.5614, 0.7665, 0.5614, 0.5817, 0.6872, 0.002245, 0.6872, 0.07635, 0.6243, 0.07635, 0.6243, 0.002245, 0.6872, 0.07635, 0.6872, 0.5817, 0.6243, 0.5817, 0.6243, 0.07635, 0.6872, 0.5817, 0.6872, 0.7665, 0.6243, 0.7665, 0.6243, 0.5817, 0.6872, 0.7665, 0.6872, 0.9932, 0.6243, 0.9932, 0.6243, 0.7665, 0.6243, 0.7665, 0.6243, 0.9932, 0.5614, 0.9932, 0.5614, 0.7665, 0.5614, 0.7665, 0.5614, 0.9932, 0.4985, 0.9932, 0.4985, 0.7665, 0.4983, 0.7651, 0.4983, 0.9919, 0.4372, 0.9919, 0.4372, 0.7651, 0.4372, 0.7651, 0.4372, 0.9919, 0.3761, 0.9919, 0.3761, 0.7651, 0.3761, 0.7651, 0.3761, 0.9919, 0.315, 0.9919, 0.315, 0.7651, 0.315, 0.7651, 0.315, 0.9919, 0.2539, 0.9919, 0.2539, 0.7651, 0.2539, 0.7651, 0.2539, 0.9919, 0.1928, 0.9919, 0.1928, 0.7651, 0.1928, 0.7651, 0.1928, 0.9919, 0.1317, 0.9919, 0.1317, 0.7651, 0.1317, 0.7651, 0.1317, 0.9919, 0.07064, 0.9919, 0.07064, 0.7651, 0.07064, 0.7651, 0.07064, 0.9919, 0.009547, 0.9919, 0.009547, 0.7651, 1.002, 0.7665, 1.002, 0.9932, 0.9388, 0.9932, 0.9388, 0.7665, 0.9388, 0.7665, 0.9388, 0.9932, 0.8759, 0.9932, 0.8759, 0.7665, 0.8759, 0.7665, 0.8759, 0.9932, 0.813, 0.9932, 0.813, 0.7665, 0.813, 0.7665, 0.813, 0.9932, 0.7501, 0.9932, 0.7501, 0.7665, 0.7501, 0.7665, 0.7501, 0.9932, 0.6872, 0.9932, 0.6872, 0.7665, 0.7501, 0.002245, 0.7501, 0.07635, 0.6872, 0.07635, 0.6872, 0.002245, 0.7501, 0.5817, 0.6872, 0.5817, 0.6872, 0.07635, 0.7501, 0.07635, 0.7501, 0.5817, 0.7501, 0.7665, 0.6872, 0.7665, 0.6872, 0.5817, 0.813, 0.002245, 0.813, 0.07635, 0.7501, 0.07635, 0.7501, 0.002245, 0.813, 0.5817, 0.7501, 0.5817, 0.7501, 0.07635, 0.813, 0.07635, 0.813, 0.5817, 0.813, 0.7665, 0.7501, 0.7665, 0.7501, 0.5817, 0.8759, 0.002245, 0.8759, 0.07635, 0.813, 0.07635, 0.813, 0.002245, 0.8759, 0.5817, 0.813, 0.5817, 0.813, 0.07635, 0.8759, 0.07635, 0.8759, 0.5817, 0.8759, 0.7665, 0.813, 0.7665, 0.813, 0.5817, 0.9388, 0.002245, 0.9388, 0.07635, 0.8759, 0.07635, 0.8759, 0.002245, 0.9388, 0.5817, 0.8759, 0.5817, 0.8759, 0.07635, 0.9388, 0.07635, 0.9388, 0.5817, 0.9388, 0.7665, 0.8759, 0.7665, 0.8759, 0.5817, 1.002, 0.002245, 1.002, 0.07635, 0.9388, 0.07635, 0.9388, 0.002245, 1.002, 0.5817, 0.9388, 0.5817, 0.9388, 0.07635, 1.002, 0.07635, 1.002, 0.5817, 1.002, 0.7665, 0.9388, 0.7665, 0.9388, 0.5817, 0.07064, 8.011e-05, 0.07064, 0.07433, 0.009547, 0.07433, 0.009548, 8.002e-05, 0.07064, 0.5801, 0.009547, 0.5801, 0.009547, 0.07433, 0.07064, 0.07433, 0.07064, 0.5801, 0.07064, 0.7651, 0.009547, 0.7651, 0.009547, 0.5801, 0.1317, 8.02e-05, 0.1317, 0.07433, 0.07064, 0.07433, 0.07064, 8.011e-05, 0.1317, 0.5801, 0.07064, 0.5801, 0.07064, 0.07433, 0.1317, 0.07433, 0.1317, 0.5801, 0.1317, 0.7651, 0.07064, 0.7651, 0.07064, 0.5801, 0.1928, 8.023e-05, 0.1928, 0.07433, 0.1317, 0.07433, 0.1317, 8.02e-05, 0.1928, 0.5801, 0.1317, 0.5801, 0.1317, 0.07433, 0.1928, 0.07433, 0.1928, 0.5801, 0.1928, 0.7651, 0.1317, 0.7651, 0.1317, 0.5801, 0.2539, 8.023e-05, 0.2539, 0.07433, 0.1928, 0.07433, 0.1928, 8.023e-05, 0.2539, 0.5801, 0.1928, 0.5801, 0.1928, 0.07433, 0.2539, 0.07433, 0.2539, 0.5801, 0.2539, 0.7651, 0.1928, 0.7651, 0.1928, 0.5801, 0.315, 8.023e-05, 0.315, 0.07433, 0.2539, 0.07433, 0.2539, 8.023e-05, 0.315, 0.5801, 0.2539, 0.5801, 0.2539, 0.07433, 0.315, 0.07433, 0.315, 0.5801, 0.315, 0.7651, 0.2539, 0.7651, 0.2539, 0.5801, 0.3761, 8.02e-05, 0.3761, 0.07433, 0.315, 0.07433, 0.315, 8.023e-05, 0.3761, 0.5801, 0.315, 0.5801, 0.315, 0.07433, 0.3761, 0.07433, 0.3761, 0.5801, 0.3761, 0.7651, 0.315, 0.7651, 0.315, 0.5801, 0.4372, 8.014e-05, 0.4372, 0.07433, 0.3761, 0.07433, 0.3761, 8.02e-05, 0.4372, 0.5801, 0.3761, 0.5801, 0.3761, 0.07433, 0.4372, 0.07433, 0.4372, 0.5801, 0.4372, 0.7651, 0.3761, 0.7651, 0.3761, 0.5801, 0.4983, 8.008e-05, 0.4983, 0.07433, 0.4372, 0.07433, 0.4372, 8.014e-05, 0.4983, 0.5801, 0.4372, 0.5801, 0.4372, 0.07433, 0.4983, 0.07433, 0.4983, 0.5801, 0.4983, 0.7651, 0.4372, 0.7651, 0.4372, 0.5801, 0.5614, 0.002245, 0.5614, 0.07635, 0.4985, 0.07635, 0.4985, 0.002246, 0.5614, 0.5817, 0.4985, 0.5817, 0.4985, 0.07635, 0.5614, 0.07635, 0.5614, 0.5817, 0.5614, 0.7665, 0.4985, 0.7665, 0.4985, 0.5817, 0.6243, 0.002245, 0.6243, 0.07635, 0.5614, 0.07635, 0.5614, 0.002245, 0.6243, 0.5817, 0.5614, 0.5817, 0.5614, 0.07635, 0.6243, 0.07635, 0.6243, 0.5817, 0.6243, 0.7665, 0.5614, 0.7665, 0.5614, 0.5817, 0.6872, 0.002245, 0.6872, 0.07635, 0.6243, 0.07635, 0.6243, 0.002245, 0.6872, 0.07635, 0.6872, 0.5817, 0.6243, 0.5817, 0.6243, 0.07635, 0.6872, 0.5817, 0.6872, 0.7665, 0.6243, 0.7665, 0.6243, 0.5817, 0.6872, 0.7665, 0.6872, 0.9932, 0.6243, 0.9932, 0.6243, 0.7665, 0.6243, 0.7665, 0.6243, 0.9932, 0.5614, 0.9932, 0.5614, 0.7665, 0.5614, 0.7665, 0.5614, 0.9932, 0.4985, 0.9932, 0.4985, 0.7665, 0.4983, 0.7651, 0.4983, 0.9919, 0.4372, 0.9919, 0.4372, 0.7651, 0.4372, 0.7651, 0.4372, 0.9919, 0.3761, 0.9919, 0.3761, 0.7651, 0.3761, 0.7651, 0.3761, 0.9919, 0.315, 0.9919, 0.315, 0.7651, 0.315, 0.7651, 0.315, 0.9919, 0.2539, 0.9919, 0.2539, 0.7651, 0.2539, 0.7651, 0.2539, 0.9919, 0.1928, 0.9919, 0.1928, 0.7651, 0.1928, 0.7651, 0.1928, 0.9919, 0.1317, 0.9919, 0.1317, 0.7651, 0.1317, 0.7651, 0.1317, 0.9919, 0.07064, 0.9919, 0.07064, 0.7651, 0.07064, 0.7651, 0.07064, 0.9919, 0.009547, 0.9919, 0.009547, 0.7651, 1.002, 0.7665, 1.002, 0.9932, 0.9388, 0.9932, 0.9388, 0.7665, 0.9388, 0.7665, 0.9388, 0.9932, 0.8759, 0.9932, 0.8759, 0.7665, 0.8759, 0.7665, 0.8759, 0.9932, 0.813, 0.9932, 0.813, 0.7665, 0.813, 0.7665, 0.813, 0.9932, 0.7501, 0.9932, 0.7501, 0.7665, 0.7501, 0.7665, 0.7501, 0.9932, 0.6872, 0.9932, 0.6872, 0.7665, 0.7501, 0.002245, 0.7501, 0.07635, 0.6872, 0.07635, 0.6872, 0.002245, 0.7501, 0.5817, 0.6872, 0.5817, 0.6872, 0.07635, 0.7501, 0.07635, 0.7501, 0.5817, 0.7501, 0.7665, 0.6872, 0.7665, 0.6872, 0.5817, 0.813, 0.002245, 0.813, 0.07635, 0.7501, 0.07635, 0.7501, 0.002245, 0.813, 0.5817, 0.7501, 0.5817, 0.7501, 0.07635, 0.813, 0.07635, 0.813, 0.5817, 0.813, 0.7665, 0.7501, 0.7665, 0.7501, 0.5817, 0.8759, 0.002245, 0.8759, 0.07635, 0.813, 0.07635, 0.813, 0.002245, 0.8759, 0.5817, 0.813, 0.5817, 0.813, 0.07635, 0.8759, 0.07635, 0.8759, 0.5817, 0.8759, 0.7665, 0.813, 0.7665, 0.813, 0.5817, 0.9388, 0.002245, 0.9388, 0.07635, 0.8759, 0.07635, 0.8759, 0.002245, 0.9388, 0.5817, 0.8759, 0.5817, 0.8759, 0.07635, 0.9388, 0.07635, 0.9388, 0.5817, 0.9388, 0.7665, 0.8759, 0.7665, 0.8759, 0.5817, 1.002, 0.002245, 1.002, 0.07635, 0.9388, 0.07635, 0.9388, 0.002245, 1.002, 0.5817, 0.9388, 0.5817, 0.9388, 0.07635, 1.002, 0.07635, 1.002, 0.5817, 1.002, 0.7665, 0.9388, 0.7665, 0.9388, 0.5817, 0.07064, 8.011e-05, 0.07064, 0.07433, 0.009547, 0.07433, 0.009548, 8.002e-05, 0.07064, 0.5801, 0.009547, 0.5801, 0.009547, 0.07433, 0.07064, 0.07433, 0.07064, 0.5801, 0.07064, 0.7651, 0.009547, 0.7651, 0.009547, 0.5801, 0.1317, 8.02e-05, 0.1317, 0.07433, 0.07064, 0.07433, 0.07064, 8.011e-05, 0.1317, 0.5801, 0.07064, 0.5801, 0.07064, 0.07433, 0.1317, 0.07433, 0.1317, 0.5801, 0.1317, 0.7651, 0.07064, 0.7651, 0.07064, 0.5801, 0.1928, 8.023e-05, 0.1928, 0.07433, 0.1317, 0.07433, 0.1317, 8.02e-05, 0.1928, 0.5801, 0.1317, 0.5801, 0.1317, 0.07433, 0.1928, 0.07433, 0.1928, 0.5801, 0.1928, 0.7651, 0.1317, 0.7651, 0.1317, 0.5801, 0.2539, 8.023e-05, 0.2539, 0.07433, 0.1928, 0.07433, 0.1928, 8.023e-05, 0.2539, 0.5801, 0.1928, 0.5801, 0.1928, 0.07433, 0.2539, 0.07433, 0.2539, 0.5801, 0.2539, 0.7651, 0.1928, 0.7651, 0.1928, 0.5801, 0.315, 8.023e-05, 0.315, 0.07433, 0.2539, 0.07433, 0.2539, 8.023e-05, 0.315, 0.5801, 0.2539, 0.5801, 0.2539, 0.07433, 0.315, 0.07433, 0.315, 0.5801, 0.315, 0.7651, 0.2539, 0.7651, 0.2539, 0.5801, 0.3761, 8.02e-05, 0.3761, 0.07433, 0.315, 0.07433, 0.315, 8.023e-05, 0.3761, 0.5801, 0.315, 0.5801, 0.315, 0.07433, 0.3761, 0.07433, 0.3761, 0.5801, 0.3761, 0.7651, 0.315, 0.7651, 0.315, 0.5801, 0.4372, 8.014e-05, 0.4372, 0.07433, 0.3761, 0.07433, 0.3761, 8.02e-05, 0.4372, 0.5801, 0.3761, 0.5801, 0.3761, 0.07433, 0.4372, 0.07433, 0.4372, 0.5801, 0.4372, 0.7651, 0.3761, 0.7651, 0.3761, 0.5801, 0.4983, 8.008e-05, 0.4983, 0.07433, 0.4372, 0.07433, 0.4372, 8.014e-05, 0.4983, 0.5801, 0.4372, 0.5801, 0.4372, 0.07433, 0.4983, 0.07433, 0.4983, 0.5801, 0.4983, 0.7651, 0.4372, 0.7651, 0.4372, 0.5801, 0.5614, 0.002245, 0.5614, 0.07635, 0.4985, 0.07635, 0.4985, 0.002246, 0.5614, 0.5817, 0.4985, 0.5817, 0.4985, 0.07635, 0.5614, 0.07635, 0.5614, 0.5817, 0.5614, 0.7665, 0.4985, 0.7665, 0.4985, 0.5817, 0.6243, 0.002245, 0.6243, 0.07635, 0.5614, 0.07635, 0.5614, 0.002245, 0.6243, 0.5817, 0.5614, 0.5817, 0.5614, 0.07635, 0.6243, 0.07635, 0.6243, 0.5817, 0.6243, 0.7665, 0.5614, 0.7665, 0.5614, 0.5817, 0.6872, 0.002245, 0.6872, 0.07635, 0.6243, 0.07635, 0.6243, 0.002245, 0.6872, 0.07635, 0.6872, 0.5817, 0.6243, 0.5817, 0.6243, 0.07635, 0.6872, 0.5817, 0.6872, 0.7665, 0.6243, 0.7665, 0.6243, 0.5817, 0.2837, 0.8964, 0.2846, 0.8968, 0.2841, 0.8962, 0.2837, 0.8972, 0.2837, 0.8972, 0.2841, 0.8962, 0.2836, 0.8968, 0.2845, 0.8972, 0.2845, 0.8972, 0.2836, 0.8968, 0.2841, 0.8974, 0.2845, 0.8964, 0.2845, 0.8964, 0.2841, 0.8974, 0.2846, 0.8968, 0.2837, 0.8964, 0.0, 0.0, 0.0, 0.0, 0.0, 0.0, 0.0, 0.0, 0.284, 0.8963, 0.2853, 0.8964, 0.2852, 0.8976, 0.284, 0.8976, 0.2826, 0.8964, 0.2836, 0.8968, 0.283, 0.8962, 0.2826, 0.8972, 0.2826, 0.8972, 0.283, 0.8962, 0.2825, 0.8968, 0.2835, 0.8972, 0.2835, 0.8972, 0.2825, 0.8968, 0.283, 0.8974, 0.2835, 0.8964, 0.2835, 0.8964, 0.283, 0.8974, 0.2836, 0.8968, 0.2826, 0.8964, 0.0, 0.0, 0.0, 0.0, 0.0, 0.0, 0.0, 0.0, 0.2853, 0.8964, 0.2865, 0.8964, 0.2865, 0.8977, 0.2852, 0.8976])
me_cylinder_000.use_remesh_preserve_volume = False
me_cylinder_000.use_remesh_preserve_attributes = False
me_cylinder_000.use_mirror_vertex_groups = False
me_cylinder_000.update()

# ---- objects
ob_fili = bpy.data.objects.new('fili', me_mesh_006)
ob_camera = bpy.data.objects.new('Camera', cam_camera)
ob_aquilone = bpy.data.objects.new('aquilone', me_cylinder_000)

# ---- transforms, parenting, visibility, modifiers, constraints
ob_fili.location = (-0.2945, 0.544, 1.743)
ob_fili.rotation_euler = (0.0, -0.0, -1.571)
ob_fili.scale = (1.042, 0.8918, 0.8918)
ob_fili.lineart.crease_threshold = 0.0
ob_camera.location = (7.481, -6.508, 5.344)
ob_camera.rotation_euler = (1.109, 0.0, 0.8149)
ob_camera.lock_rotations_4d = False
ob_camera.empty_display_type = 'ARROWS'
ob_camera.color = (0.0, 0.0, 0.0, 0.0)
ob_camera.display_type = 'WIRE'
ob_camera.lineart.crease_threshold = 0.0
ob_aquilone.location = (0.0, 0.0, 0.0)
ob_aquilone.rotation_euler = (1.571, -1.238, 4.712)
ob_aquilone.scale = (0.6819, 0.6819, 0.6819)
ob_aquilone.lineart.crease_threshold = 0.0

# ---- collection membership
col_collection_1.objects.link(ob_fili)
col_collection_1.objects.link(ob_camera)
col_collection_1.objects.link(ob_aquilone)

# ---- scene / render settings (as saved in the file)
scene.camera = ob_camera
scene.frame_start = 1; scene.frame_end = 250; scene.frame_set(1)
scene.render.engine = 'BLENDER_EEVEE_NEXT'
scene.render.resolution_percentage = 50
scene.render.dither_intensity = 0.0
scene.cycles.use_denoising = False
scene.cycles.samples = 128
scene.cycles.sampling_pattern = 'TABULATED_SOBOL'
scene.cycles.light_sampling_threshold = 0.0
scene.cycles.use_adaptive_sampling = False
scene.cycles.use_light_tree = False
scene.cycles.blur_glossy = 0.0
scene.cycles.sample_clamp_indirect = 0.0
scene.view_settings.view_transform = 'Standard'
bpy.context.view_layer.update()

# ---- added for rendering (the .blend has no usable light): sun
light_auto_sun = bpy.data.lights.new('AutoSun', 'SUN')
light_auto_sun.energy = 3.0
light_auto_sun.angle = 0.0523599
ob_auto_sun = bpy.data.objects.new('AutoSun', light_auto_sun)
scene.collection.objects.link(ob_auto_sun)
ob_auto_sun.rotation_euler = (0.872665, 0.174533, 0.523599)
bpy.context.view_layer.update()
